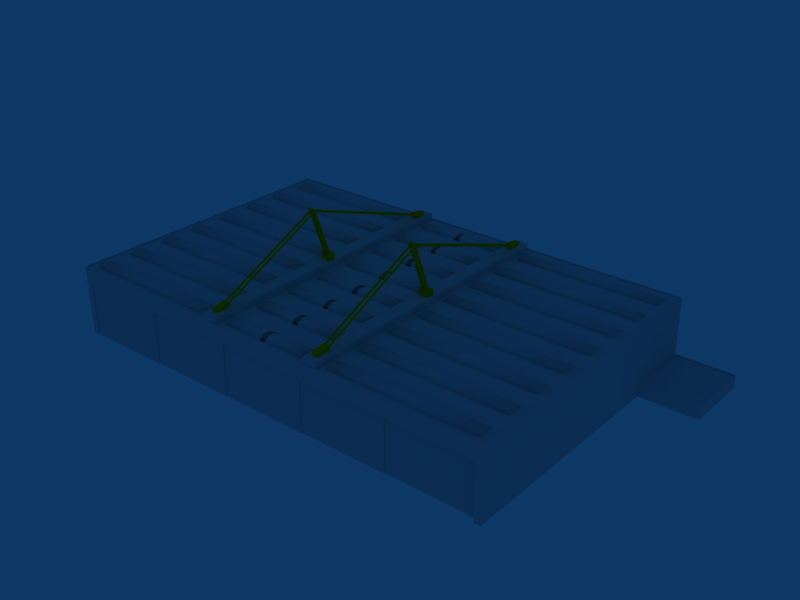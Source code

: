# Source: ebbr_building_ref_031.blend  (saved by Blender 2.79.0; exported with 4.5.12 LTS)
import bpy
from mathutils import Matrix  # noqa: F401  (used for matrix-valued properties, if any)

bpy.ops.wm.read_factory_settings(use_empty=True)
scene = bpy.context.scene
scene.name = 'Scene'

# ---- collections
col_collection_1 = bpy.data.collections.new('Collection 1'); scene.collection.children.link(col_collection_1)
col_collection_2 = bpy.data.collections.new('Collection 2'); scene.collection.children.link(col_collection_2)
col_collection_2.hide_render = True
col_collection_2.hide_viewport = True
col_collection_11 = bpy.data.collections.new('Collection 11'); scene.collection.children.link(col_collection_11)
col_collection_11.hide_render = True
col_collection_11.hide_viewport = True

# ---- materials (node trees are filled in below, after node groups)
mat_material = bpy.data.materials.new('Material')
mat_material.alpha_threshold = 0.0
mat_material.preview_render_type = 'FLAT'
mat_material.roughness = 0.5
mat_yellow = bpy.data.materials.new('Yellow')
mat_yellow.alpha_threshold = 0.0
mat_yellow.diffuse_color = (0.8, 0.7286, 0.0, 1.0)
mat_yellow.roughness = 0.5
mat_walls = bpy.data.materials.new('Walls')
mat_walls.alpha_threshold = 0.0
mat_walls.diffuse_color = (0.8, 0.3495, 0.3189, 1.0)
mat_walls.roughness = 0.5
mat_roof = bpy.data.materials.new('Roof')
mat_roof.alpha_threshold = 0.0
mat_roof.preview_render_type = 'FLAT'
mat_roof.diffuse_color = (0.2, 0.2, 0.2, 1.0)
mat_roof.roughness = 0.5

# ---- material node trees

# ---- world
world_world = bpy.data.worlds.new('World'); scene.world = world_world
world_world.color = (0.05656, 0.2208, 0.4)
world_world.use_sun_shadow = False
world_world.sun_shadow_jitter_overblur = 0.0
world_world.cycles.sampling_method = 'NONE'
world_world.cycles.sample_map_resolution = 256

# ---- meshes
me_cube = bpy.data.meshes.new('Cube')
me_cube.from_pydata([(-19.62, -44.21, 20.7), (-19.62, -44.21, 22.7), (-19.62, 44.21, 20.7), (-19.62, 44.21, 22.7), (-15.39, -44.21, 20.7), (-15.39, -44.21, 22.7), (-15.39, 44.21, 20.7), (-15.39, 44.21, 22.7)], [], [(0, 1, 3, 2), (2, 3, 7, 6), (6, 7, 5, 4), (4, 5, 1, 0), (2, 6, 4, 0), (7, 3, 1, 5)])
_uv = me_cube.uv_layers.new(name='UVMap')
_uv.uv.foreach_set('vector', [0.492, 0.492, 0.508, 0.492, 0.508, 0.508, 0.492, 0.508, 0.492, 0.492, 0.508, 0.492, 0.508, 0.508, 0.492, 0.508, 0.492, 0.492, 0.508, 0.492, 0.508, 0.508, 0.492, 0.508, 0.492, 0.492, 0.508, 0.492, 0.508, 0.508, 0.492, 0.508, 0.492, 0.492, 0.508, 0.492, 0.508, 0.508, 0.492, 0.508, 0.492, 0.492, 0.508, 0.492, 0.508, 0.508, 0.492, 0.508])
me_cube.materials.append(mat_material)
me_cube.use_remesh_preserve_volume = False
me_cube.use_remesh_preserve_attributes = False
me_cube.use_mirror_vertex_groups = False
me_cube.update()
me_cube_010 = bpy.data.meshes.new('Cube.010')
me_cube_010.from_pydata([(-18.4, -5.788, 38.73), (-16.6, -5.788, 38.73), (-18.4, -5.788, 38.33), (-16.6, -5.788, 38.33), (-18.4, -38.0, 23.5), (-16.6, -38.0, 23.5), (-18.4, -38.0, 23.9), (-16.6, -38.0, 23.9), (-18.0, -5.788, 38.73), (-17.0, -5.788, 38.73), (-18.0, -5.788, 38.33), (-17.0, -5.788, 38.33), (-18.0, -38.0, 23.5), (-17.0, -38.0, 23.5), (-18.0, -38.0, 23.9), (-17.0, -38.0, 23.9), (-16.5, 0.1109, 24.27), (-16.5, -0.4529, 24.07), (-17.1, -0.4529, 24.07), (-17.1, 0.1109, 24.27), (-16.5, -5.225, 38.93), (-16.5, -5.788, 38.73), (-17.1, -5.788, 38.73), (-17.1, -5.225, 38.93), (-17.9, 0.1109, 24.27), (-17.9, -0.4529, 24.07), (-18.5, -0.4529, 24.07), (-18.5, 0.1109, 24.27), (-17.9, -5.225, 38.93), (-17.9, -5.788, 38.73), (-18.5, -5.788, 38.73), (-18.5, -5.225, 38.93), (-17.9, -5.43, 39.5), (-18.5, -5.43, 39.5), (-18.5, -5.994, 39.29), (-17.9, -5.994, 39.29), (-16.5, -5.43, 39.5), (-17.1, -5.43, 39.5), (-17.1, -5.994, 39.29), (-16.5, -5.994, 39.29), (-18.0, 38.0, 23.5), (-17.0, 38.0, 23.5), (-18.0, -5.225, 38.53), (-17.0, -5.225, 38.53), (-18.4, -5.225, 38.53), (-16.6, -5.225, 38.53), (-18.4, 38.0, 23.5), (-16.6, 38.0, 23.5), (-18.0, 38.0, 23.9), (-17.0, 38.0, 23.9), (-18.0, -5.225, 38.93), (-17.0, -5.225, 38.93), (-18.4, -5.225, 38.93), (-16.6, -5.225, 38.93), (-18.4, 38.0, 23.9), (-16.6, 38.0, 23.9), (-16.5, 1.0, 22.7), (-16.5, -1.0, 22.7), (-18.5, -1.0, 22.7), (-18.5, 1.0, 22.7), (-16.5, 1.0, 24.2), (-16.5, -1.0, 24.2), (-18.5, -1.0, 24.2), (-18.5, 1.0, 24.2), (-19.1, 1.0, 22.7), (-19.1, 1.0, 24.2), (-19.1, -1.0, 22.7), (-19.1, -1.0, 24.2), (-15.9, 1.0, 22.7), (-15.9, 1.0, 24.2), (-15.9, -1.0, 22.7), (-15.9, -1.0, 24.2), (-15.9, 1.0, 24.7), (-15.9, -1.0, 24.7), (-19.1, 1.0, 24.7), (-19.1, -1.0, 24.7), (-16.5, -1.0, 24.7), (-16.5, 1.0, 24.7), (-18.5, -1.0, 24.7), (-18.5, 1.0, 24.7), (-16.51, -38.0, 22.7), (-16.51, 38.0, 22.7), (-16.81, -42.0, 22.7), (-16.81, 42.0, 22.7), (-18.21, -42.0, 22.7), (-18.21, 42.0, 22.7), (-18.51, -38.0, 22.7), (-18.51, 38.0, 22.7), (-16.51, -38.0, 24.2), (-16.51, 38.0, 24.2), (-16.81, -42.0, 23.7), (-16.81, 42.0, 23.7), (-18.21, -42.0, 23.7), (-18.21, 42.0, 23.7), (-18.51, -38.0, 24.2), (-18.51, 38.0, 24.2)], [], [(0, 2, 4, 6), (5, 3, 1, 7), (8, 14, 12, 10), (13, 15, 9, 11), (0, 8, 10, 2), (11, 9, 1, 3), (2, 10, 12, 4), (13, 11, 3, 5), (8, 0, 6, 14), (7, 1, 9, 15), (16, 20, 21, 17), (17, 21, 22, 18), (18, 22, 23, 19), (20, 16, 19, 23), (24, 28, 29, 25), (25, 29, 30, 26), (26, 30, 31, 27), (28, 24, 27, 31), (28, 31, 33, 32), (31, 30, 34, 33), (30, 29, 35, 34), (20, 23, 37, 36), (22, 21, 39, 38), (21, 20, 36, 39), (32, 33, 34, 35), (36, 37, 38, 39), (35, 38, 37, 32), (32, 37, 23, 28), (28, 23, 22, 29), (29, 22, 38, 35), (40, 42, 44, 46), (45, 43, 41, 47), (48, 54, 52, 50), (53, 55, 49, 51), (40, 48, 50, 42), (51, 49, 41, 43), (42, 50, 52, 44), (53, 51, 43, 45), (44, 52, 54, 46), (55, 53, 45, 47), (60, 63, 62, 61), (57, 61, 62, 58), (60, 56, 59, 63), (63, 59, 64, 65), (58, 62, 67, 66), (56, 60, 69, 68), (61, 57, 70, 71), (66, 67, 65, 64), (68, 69, 71, 70), (71, 69, 72, 73), (65, 67, 75, 74), (61, 71, 73, 76), (69, 60, 77, 72), (67, 62, 78, 75), (63, 65, 74, 79), (62, 63, 79, 78), (60, 61, 76, 77), (77, 76, 73, 72), (78, 79, 74, 75), (88, 94, 92, 90), (93, 95, 89, 91), (80, 88, 90, 82), (91, 89, 81, 83), (82, 90, 92, 84), (93, 91, 83, 85), (84, 92, 94, 86), (95, 93, 85, 87), (88, 80, 86, 94), (87, 81, 89, 95)])
_uv = me_cube_010.uv_layers.new(name='UVTex')
_uv.uv.foreach_set('vector', [0.1172, 0.02344, 0.1328, 0.02344, 0.1328, 0.03906, 0.1172, 0.03906, 0.1328, 0.03906, 0.1328, 0.02344, 0.1172, 0.02344, 0.1172, 0.03906, 0.1172, 0.02344, 0.1328, 0.02344, 0.1328, 0.03906, 0.1172, 0.03906, 0.1328, 0.03906, 0.1328, 0.02344, 0.1172, 0.02344, 0.1172, 0.03906, 0.1172, 0.02344, 0.1328, 0.02344, 0.1328, 0.03906, 0.1172, 0.03906, 0.1328, 0.03906, 0.1328, 0.02344, 0.1172, 0.02344, 0.1172, 0.03906, 0.1172, 0.02344, 0.1328, 0.02344, 0.1328, 0.03906, 0.1172, 0.03906, 0.1328, 0.03906, 0.1328, 0.02344, 0.1172, 0.02344, 0.1172, 0.03906, 0.1172, 0.02344, 0.1328, 0.02344, 0.1328, 0.03906, 0.1172, 0.03906, 0.1328, 0.03906, 0.1328, 0.02344, 0.1172, 0.02344, 0.1172, 0.03906, 0.1172, 0.02344, 0.1328, 0.02344, 0.1328, 0.03906, 0.1172, 0.03906, 0.1172, 0.02344, 0.1328, 0.02344, 0.1328, 0.03906, 0.1172, 0.03906, 0.1172, 0.02344, 0.1328, 0.02344, 0.1328, 0.03906, 0.1172, 0.03906, 0.1172, 0.02344, 0.1328, 0.02344, 0.1328, 0.03906, 0.1172, 0.03906, 0.1172, 0.02344, 0.1328, 0.02344, 0.1328, 0.03906, 0.1172, 0.03906, 0.1172, 0.02344, 0.1328, 0.02344, 0.1328, 0.03906, 0.1172, 0.03906, 0.1172, 0.02344, 0.1328, 0.02344, 0.1328, 0.03906, 0.1172, 0.03906, 0.1172, 0.02344, 0.1328, 0.02344, 0.1328, 0.03906, 0.1172, 0.03906, 0.1172, 0.02344, 0.1328, 0.02344, 0.1328, 0.03906, 0.1172, 0.03906, 0.1172, 0.02344, 0.1328, 0.02344, 0.1328, 0.03906, 0.1172, 0.03906, 0.1172, 0.02344, 0.1328, 0.02344, 0.1328, 0.03906, 0.1172, 0.03906, 0.1172, 0.02344, 0.1328, 0.02344, 0.1328, 0.03906, 0.1172, 0.03906, 0.1172, 0.02344, 0.1328, 0.02344, 0.1328, 0.03906, 0.1172, 0.03906, 0.1172, 0.02344, 0.1328, 0.02344, 0.1328, 0.03906, 0.1172, 0.03906, 0.1172, 0.02344, 0.1328, 0.02344, 0.1328, 0.03906, 0.1172, 0.03906, 0.1172, 0.02344, 0.1328, 0.02344, 0.1328, 0.03906, 0.1172, 0.03906, 0.1172, 0.02344, 0.1328, 0.02344, 0.1328, 0.03906, 0.1172, 0.03906, 0.1172, 0.02344, 0.1328, 0.02344, 0.1328, 0.03906, 0.1172, 0.03906, 0.1172, 0.02344, 0.1328, 0.02344, 0.1328, 0.03906, 0.1172, 0.03906, 0.1172, 0.02344, 0.1328, 0.02344, 0.1328, 0.03906, 0.1172, 0.03906, 0.1172, 0.02344, 0.1328, 0.02344, 0.1328, 0.03906, 0.1172, 0.03906, 0.1328, 0.03906, 0.1328, 0.02344, 0.1172, 0.02344, 0.1172, 0.03906, 0.1172, 0.02344, 0.1328, 0.02344, 0.1328, 0.03906, 0.1172, 0.03906, 0.1328, 0.03906, 0.1328, 0.02344, 0.1172, 0.02344, 0.1172, 0.03906, 0.1172, 0.02344, 0.1328, 0.02344, 0.1328, 0.03906, 0.1172, 0.03906, 0.1328, 0.03906, 0.1328, 0.02344, 0.1172, 0.02344, 0.1172, 0.03906, 0.1172, 0.02344, 0.1328, 0.02344, 0.1328, 0.03906, 0.1172, 0.03906, 0.1328, 0.03906, 0.1328, 0.02344, 0.1172, 0.02344, 0.1172, 0.03906, 0.1172, 0.02344, 0.1328, 0.02344, 0.1328, 0.03906, 0.1172, 0.03906, 0.1328, 0.03906, 0.1328, 0.02344, 0.1172, 0.02344, 0.1172, 0.03906, 0.1172, 0.02344, 0.1328, 0.02344, 0.1328, 0.03906, 0.1172, 0.03906, 0.1172, 0.02344, 0.1328, 0.02344, 0.1328, 0.03906, 0.1172, 0.03906, 0.1172, 0.02344, 0.1328, 0.02344, 0.1328, 0.03906, 0.1172, 0.03906, 0.1172, 0.02344, 0.1328, 0.02344, 0.1328, 0.03906, 0.1172, 0.03906, 0.1172, 0.02344, 0.1328, 0.02344, 0.1328, 0.03906, 0.1172, 0.03906, 0.1172, 0.02344, 0.1328, 0.02344, 0.1328, 0.03906, 0.1172, 0.03906, 0.1172, 0.02344, 0.1328, 0.02344, 0.1328, 0.03906, 0.1172, 0.03906, 0.1172, 0.02344, 0.1328, 0.02344, 0.1328, 0.03906, 0.1172, 0.03906, 0.1172, 0.02344, 0.1328, 0.02344, 0.1328, 0.03906, 0.1172, 0.03906, 0.1172, 0.02344, 0.1328, 0.02344, 0.1328, 0.03906, 0.1172, 0.03906, 0.1172, 0.02344, 0.1328, 0.02344, 0.1328, 0.03906, 0.1172, 0.03906, 0.1172, 0.02344, 0.1328, 0.02344, 0.1328, 0.03906, 0.1172, 0.03906, 0.1172, 0.02344, 0.1328, 0.02344, 0.1328, 0.03906, 0.1172, 0.03906, 0.1172, 0.02344, 0.1328, 0.02344, 0.1328, 0.03906, 0.1172, 0.03906, 0.1172, 0.02344, 0.1328, 0.02344, 0.1328, 0.03906, 0.1172, 0.03906, 0.1172, 0.02344, 0.1328, 0.02344, 0.1328, 0.03906, 0.1172, 0.03906, 0.1172, 0.02344, 0.1328, 0.02344, 0.1328, 0.03906, 0.1172, 0.03906, 0.1172, 0.02344, 0.1328, 0.02344, 0.1328, 0.03906, 0.1172, 0.03906, 0.1172, 0.02344, 0.1328, 0.02344, 0.1328, 0.03906, 0.1172, 0.03906, 0.1172, 0.02344, 0.1328, 0.02344, 0.1328, 0.03906, 0.1172, 0.03906, 0.1328, 0.03906, 0.1328, 0.02344, 0.1172, 0.02344, 0.1172, 0.03906, 0.1172, 0.02344, 0.1328, 0.02344, 0.1328, 0.03906, 0.1172, 0.03906, 0.1328, 0.03906, 0.1328, 0.02344, 0.1172, 0.02344, 0.1172, 0.03906, 0.1172, 0.02344, 0.1328, 0.02344, 0.1328, 0.03906, 0.1172, 0.03906, 0.1328, 0.03906, 0.1328, 0.02344, 0.1172, 0.02344, 0.1172, 0.03906, 0.1172, 0.02344, 0.1328, 0.02344, 0.1328, 0.03906, 0.1172, 0.03906, 0.1328, 0.03906, 0.1328, 0.02344, 0.1172, 0.02344, 0.1172, 0.03906, 0.1172, 0.02344, 0.1328, 0.02344, 0.1328, 0.03906, 0.1172, 0.03906, 0.1328, 0.03906, 0.1328, 0.02344, 0.1172, 0.02344, 0.1172, 0.03906])
me_cube_010.materials.append(mat_yellow)
me_cube_010.use_remesh_preserve_volume = False
me_cube_010.use_remesh_preserve_attributes = False
me_cube_010.use_mirror_vertex_groups = False
me_cube_010.update()
me_cube_001 = bpy.data.meshes.new('Cube.001')
me_cube_001.from_pydata([(-13.48, -42.25, 20.7), (-13.48, -31.0, 20.7), (-13.48, -19.76, 20.7), (-13.48, -8.51, 20.7), (-13.48, 2.737, 20.7), (-13.48, 13.98, 20.7), (-13.48, 25.23, 20.7), (-13.48, 36.48, 20.7), (-13.48, -37.75, 20.7), (-13.48, -26.5, 20.7), (-13.48, -15.26, 20.7), (-13.48, -4.011, 20.7), (-13.48, 7.235, 20.7), (-13.48, 18.48, 20.7), (-13.48, 29.73, 20.7), (-13.48, 40.97, 20.7), (-13.48, -42.25, 21.1), (-13.48, -31.0, 21.1), (-13.48, -19.76, 21.1), (-13.48, -8.51, 21.1), (-13.48, 2.737, 21.1), (-13.48, 13.98, 21.1), (-13.48, 25.23, 21.1), (-13.48, 36.48, 21.1), (-13.48, -37.75, 21.1), (-13.48, -26.5, 21.1), (-13.48, -15.26, 21.1), (-13.48, -4.011, 21.1), (-13.48, 7.235, 21.1), (-13.48, 18.48, 21.1), (-13.48, 29.73, 21.1), (-13.48, 40.97, 21.1), (-13.48, -41.12, 20.7), (-13.48, -29.88, 20.7), (-13.48, -18.63, 20.7), (-13.48, -7.385, 20.7), (-13.48, 3.861, 20.7), (-13.48, 15.11, 20.7), (-13.48, 26.35, 20.7), (-13.48, 37.6, 20.7), (-13.48, -40.0, 20.7), (-13.48, -28.75, 20.7), (-13.48, -17.51, 20.7), (-13.48, -6.261, 20.7), (-13.48, 4.986, 20.7), (-13.48, 16.23, 20.7), (-13.48, 27.48, 20.7), (-13.48, 38.73, 20.7), (-13.48, -38.88, 20.7), (-13.48, -27.63, 20.7), (-13.48, -16.38, 20.7), (-13.48, -5.136, 20.7), (-13.48, 6.111, 20.7), (-13.48, 17.36, 20.7), (-13.48, 28.6, 20.7), (-13.48, 39.85, 20.7), (-13.48, -41.12, 21.7), (-13.48, -29.88, 21.7), (-13.48, -18.63, 21.7), (-13.48, -7.385, 21.7), (-13.48, 3.861, 21.7), (-13.48, 15.11, 21.7), (-13.48, 26.35, 21.7), (-13.48, 37.6, 21.7), (-13.48, -40.0, 21.9), (-13.48, -28.75, 21.9), (-13.48, -17.51, 21.9), (-13.48, -6.261, 21.9), (-13.48, 4.986, 21.9), (-13.48, 16.23, 21.9), (-13.48, 27.48, 21.9), (-13.48, 38.73, 21.9), (-13.48, -38.88, 21.7), (-13.48, -27.63, 21.7), (-13.48, -16.38, 21.7), (-13.48, -5.136, 21.7), (-13.48, 6.111, 21.7), (-13.48, 17.36, 21.7), (-13.48, 28.6, 21.7), (-13.48, 39.85, 21.7), (-21.5, -37.75, 20.7), (-21.5, -26.5, 20.7), (-21.5, -15.26, 20.7), (-21.5, -4.011, 20.7), (-21.5, 7.235, 20.7), (-21.5, 18.48, 20.7), (-21.5, 29.73, 20.7), (-21.5, 40.97, 20.7), (-21.5, -42.25, 20.7), (-21.5, -31.0, 20.7), (-21.5, -19.76, 20.7), (-21.5, -8.51, 20.7), (-21.5, 2.737, 20.7), (-21.5, 13.98, 20.7), (-21.5, 25.23, 20.7), (-21.5, 36.48, 20.7), (-65.5, -42.25, 20.7), (-65.5, -31.0, 20.7), (-65.5, -19.76, 20.7), (-65.5, -8.51, 20.7), (-65.5, 2.737, 20.7), (-65.5, 13.98, 20.7), (-65.5, 25.23, 20.7), (-65.5, 36.48, 20.7), (-65.5, -37.75, 20.7), (-65.5, -26.5, 20.7), (-65.5, -15.26, 20.7), (-65.5, -4.011, 20.7), (-65.5, 7.235, 20.7), (-65.5, 18.48, 20.7), (-65.5, 29.73, 20.7), (-65.5, 40.97, 20.7), (-21.5, -37.75, 21.1), (-21.5, -26.5, 21.1), (-21.5, -15.26, 21.1), (-21.5, -4.011, 21.1), (-21.5, 7.235, 21.1), (-21.5, 18.48, 21.1), (-21.5, 29.73, 21.1), (-21.5, 40.97, 21.1), (-21.5, -42.25, 21.1), (-21.5, -31.0, 21.1), (-21.5, -19.76, 21.1), (-21.5, -8.51, 21.1), (-21.5, 2.737, 21.1), (-21.5, 13.98, 21.1), (-21.5, 25.23, 21.1), (-21.5, 36.48, 21.1), (-65.5, -42.25, 21.1), (-65.5, -31.0, 21.1), (-65.5, -19.76, 21.1), (-65.5, -8.51, 21.1), (-65.5, 2.737, 21.1), (-65.5, 13.98, 21.1), (-65.5, 25.23, 21.1), (-65.5, 36.48, 21.1), (-65.5, -37.75, 21.1), (-65.5, -26.5, 21.1), (-65.5, -15.26, 21.1), (-65.5, -4.011, 21.1), (-65.5, 7.235, 21.1), (-65.5, 18.48, 21.1), (-65.5, 29.73, 21.1), (-65.5, 40.97, 21.1), (-21.5, -38.88, 20.7), (-21.5, -27.63, 20.7), (-21.5, -16.38, 20.7), (-21.5, -5.136, 20.7), (-21.5, 6.111, 20.7), (-21.5, 17.36, 20.7), (-21.5, 28.6, 20.7), (-21.5, 39.85, 20.7), (-21.5, -40.0, 20.7), (-21.5, -28.75, 20.7), (-21.5, -17.51, 20.7), (-21.5, -6.261, 20.7), (-21.5, 4.986, 20.7), (-21.5, 16.23, 20.7), (-21.5, 27.48, 20.7), (-21.5, 38.73, 20.7), (-21.5, -41.12, 20.7), (-21.5, -29.88, 20.7), (-21.5, -18.63, 20.7), (-21.5, -7.385, 20.7), (-21.5, 3.861, 20.7), (-21.5, 15.11, 20.7), (-21.5, 26.35, 20.7), (-21.5, 37.6, 20.7), (-65.5, -41.12, 20.7), (-65.5, -29.88, 20.7), (-65.5, -18.63, 20.7), (-65.5, -7.385, 20.7), (-65.5, 3.861, 20.7), (-65.5, 15.11, 20.7), (-65.5, 26.35, 20.7), (-65.5, 37.6, 20.7), (-65.5, -40.0, 20.7), (-65.5, -28.75, 20.7), (-65.5, -17.51, 20.7), (-65.5, -6.261, 20.7), (-65.5, 4.986, 20.7), (-65.5, 16.23, 20.7), (-65.5, 27.48, 20.7), (-65.5, 38.73, 20.7), (-65.5, -38.88, 20.7), (-65.5, -27.63, 20.7), (-65.5, -16.38, 20.7), (-65.5, -5.136, 20.7), (-65.5, 6.111, 20.7), (-65.5, 17.36, 20.7), (-65.5, 28.6, 20.7), (-65.5, 39.85, 20.7), (-21.5, -38.88, 21.7), (-21.5, -27.63, 21.7), (-21.5, -16.38, 21.7), (-21.5, -5.136, 21.7), (-21.5, 6.111, 21.7), (-21.5, 17.36, 21.7), (-21.5, 28.6, 21.7), (-21.5, 39.85, 21.7), (-21.5, -40.0, 21.9), (-21.5, -28.75, 21.9), (-21.5, -17.51, 21.9), (-21.5, -6.261, 21.9), (-21.5, 4.986, 21.9), (-21.5, 16.23, 21.9), (-21.5, 27.48, 21.9), (-21.5, 38.73, 21.9), (-21.5, -41.12, 21.7), (-21.5, -29.88, 21.7), (-21.5, -18.63, 21.7), (-21.5, -7.385, 21.7), (-21.5, 3.861, 21.7), (-21.5, 15.11, 21.7), (-21.5, 26.35, 21.7), (-21.5, 37.6, 21.7), (-65.5, -41.12, 21.7), (-65.5, -29.88, 21.7), (-65.5, -18.63, 21.7), (-65.5, -7.385, 21.7), (-65.5, 3.861, 21.7), (-65.5, 15.11, 21.7), (-65.5, 26.35, 21.7), (-65.5, 37.6, 21.7), (-65.5, -40.0, 21.9), (-65.5, -28.75, 21.9), (-65.5, -17.51, 21.9), (-65.5, -6.261, 21.9), (-65.5, 4.986, 21.9), (-65.5, 16.23, 21.9), (-65.5, 27.48, 21.9), (-65.5, 38.73, 21.9), (-65.5, -38.88, 21.7), (-65.5, -27.63, 21.7), (-65.5, -16.38, 21.7), (-65.5, -5.136, 21.7), (-65.5, 6.111, 21.7), (-65.5, 17.36, 21.7), (-65.5, 28.6, 21.7), (-65.5, 39.85, 21.7), (0.774, -42.25, 20.7), (0.774, -37.75, 20.7), (0.774, -42.25, 21.1), (0.774, -37.75, 21.1), (0.774, -38.88, 21.7), (0.774, -40.0, 21.9), (0.774, -41.12, 21.7), (0.774, -31.0, 20.7), (0.774, -26.5, 20.7), (0.774, -31.0, 21.1), (0.774, -26.5, 21.1), (0.774, -27.63, 21.7), (0.774, -28.75, 21.9), (0.774, -29.88, 21.7), (0.774, -19.76, 20.7), (0.774, -15.26, 20.7), (0.774, -19.76, 21.1), (0.774, -15.26, 21.1), (0.774, -16.38, 21.7), (0.774, -17.51, 21.9), (0.774, -18.63, 21.7), (0.774, -8.51, 20.7), (0.774, -4.011, 20.7), (0.774, -8.51, 21.1), (0.774, -4.011, 21.1), (0.774, -5.136, 21.7), (0.774, -6.261, 21.9), (0.774, -7.385, 21.7), (0.774, 2.737, 20.7), (0.774, 7.235, 20.7), (0.774, 2.737, 21.1), (0.774, 7.235, 21.1), (0.774, 6.111, 21.7), (0.774, 4.986, 21.9), (0.774, 3.861, 21.7), (0.774, 13.98, 20.7), (0.774, 18.48, 20.7), (0.774, 13.98, 21.1), (0.774, 18.48, 21.1), (0.774, 17.36, 21.7), (0.774, 16.23, 21.9), (0.774, 15.11, 21.7), (0.774, 25.23, 20.7), (0.774, 29.73, 20.7), (0.774, 25.23, 21.1), (0.774, 29.73, 21.1), (0.774, 28.6, 21.7), (0.774, 27.48, 21.9), (0.774, 26.35, 21.7), (0.774, 36.48, 20.7), (0.774, 40.97, 20.7), (0.774, 36.48, 21.1), (0.774, 40.97, 21.1), (0.774, 39.85, 21.7), (0.774, 38.73, 21.9), (0.774, 37.6, 21.7)], [], [(240, 242, 16, 0), (247, 249, 17, 1), (254, 256, 18, 2), (261, 263, 19, 3), (268, 270, 20, 4), (275, 277, 21, 5), (282, 284, 22, 6), (289, 291, 23, 7), (243, 241, 8, 24), (250, 248, 9, 25), (257, 255, 10, 26), (264, 262, 11, 27), (271, 269, 12, 28), (278, 276, 13, 29), (285, 283, 14, 30), (292, 290, 15, 31), (16, 56, 32, 0), (17, 57, 33, 1), (18, 58, 34, 2), (19, 59, 35, 3), (20, 60, 36, 4), (21, 61, 37, 5), (22, 62, 38, 6), (23, 63, 39, 7), (56, 64, 40, 32), (57, 65, 41, 33), (58, 66, 42, 34), (59, 67, 43, 35), (60, 68, 44, 36), (61, 69, 45, 37), (62, 70, 46, 38), (63, 71, 47, 39), (64, 72, 48, 40), (65, 73, 49, 41), (66, 74, 50, 42), (67, 75, 51, 43), (68, 76, 52, 44), (69, 77, 53, 45), (70, 78, 54, 46), (71, 79, 55, 47), (72, 24, 8, 48), (73, 25, 9, 49), (74, 26, 10, 50), (75, 27, 11, 51), (76, 28, 12, 52), (77, 29, 13, 53), (78, 30, 14, 54), (79, 31, 15, 55), (88, 120, 128, 96), (89, 121, 129, 97), (90, 122, 130, 98), (91, 123, 131, 99), (92, 124, 132, 100), (93, 125, 133, 101), (94, 126, 134, 102), (95, 127, 135, 103), (112, 80, 104, 136), (113, 81, 105, 137), (114, 82, 106, 138), (115, 83, 107, 139), (116, 84, 108, 140), (117, 85, 109, 141), (118, 86, 110, 142), (119, 87, 111, 143), (136, 232, 192, 112), (137, 233, 193, 113), (138, 234, 194, 114), (139, 235, 195, 115), (140, 236, 196, 116), (141, 237, 197, 117), (142, 238, 198, 118), (143, 239, 199, 119), (232, 224, 200, 192), (233, 225, 201, 193), (234, 226, 202, 194), (235, 227, 203, 195), (236, 228, 204, 196), (237, 229, 205, 197), (238, 230, 206, 198), (239, 231, 207, 199), (224, 216, 208, 200), (225, 217, 209, 201), (226, 218, 210, 202), (227, 219, 211, 203), (228, 220, 212, 204), (229, 221, 213, 205), (230, 222, 214, 206), (231, 223, 215, 207), (216, 128, 120, 208), (217, 129, 121, 209), (218, 130, 122, 210), (219, 131, 123, 211), (220, 132, 124, 212), (221, 133, 125, 213), (222, 134, 126, 214), (223, 135, 127, 215), (144, 80, 112, 192), (145, 81, 113, 193), (146, 82, 114, 194), (147, 83, 115, 195), (148, 84, 116, 196), (149, 85, 117, 197), (150, 86, 118, 198), (151, 87, 119, 199), (192, 200, 152, 144), (193, 201, 153, 145), (194, 202, 154, 146), (195, 203, 155, 147), (196, 204, 156, 148), (197, 205, 157, 149), (198, 206, 158, 150), (199, 207, 159, 151), (200, 208, 160, 152), (201, 209, 161, 153), (202, 210, 162, 154), (203, 211, 163, 155), (204, 212, 164, 156), (205, 213, 165, 157), (206, 214, 166, 158), (207, 215, 167, 159), (208, 120, 88, 160), (209, 121, 89, 161), (210, 122, 90, 162), (211, 123, 91, 163), (212, 124, 92, 164), (213, 125, 93, 165), (214, 126, 94, 166), (215, 127, 95, 167), (128, 216, 168, 96), (129, 217, 169, 97), (130, 218, 170, 98), (131, 219, 171, 99), (132, 220, 172, 100), (133, 221, 173, 101), (134, 222, 174, 102), (135, 223, 175, 103), (216, 224, 176, 168), (217, 225, 177, 169), (218, 226, 178, 170), (219, 227, 179, 171), (220, 228, 180, 172), (221, 229, 181, 173), (222, 230, 182, 174), (223, 231, 183, 175), (224, 232, 184, 176), (225, 233, 185, 177), (226, 234, 186, 178), (227, 235, 187, 179), (228, 236, 188, 180), (229, 237, 189, 181), (230, 238, 190, 182), (231, 239, 191, 183), (232, 136, 104, 184), (233, 137, 105, 185), (234, 138, 106, 186), (235, 139, 107, 187), (236, 140, 108, 188), (237, 141, 109, 189), (238, 142, 110, 190), (239, 143, 111, 191), (56, 16, 242, 246), (64, 56, 246, 245), (72, 64, 245, 244), (24, 72, 244, 243), (57, 17, 249, 253), (65, 57, 253, 252), (73, 65, 252, 251), (25, 73, 251, 250), (58, 18, 256, 260), (66, 58, 260, 259), (74, 66, 259, 258), (26, 74, 258, 257), (59, 19, 263, 267), (67, 59, 267, 266), (75, 67, 266, 265), (27, 75, 265, 264), (60, 20, 270, 274), (68, 60, 274, 273), (76, 68, 273, 272), (28, 76, 272, 271), (61, 21, 277, 281), (69, 61, 281, 280), (77, 69, 280, 279), (29, 77, 279, 278), (62, 22, 284, 288), (70, 62, 288, 287), (78, 70, 287, 286), (30, 78, 286, 285), (63, 23, 291, 295), (71, 63, 295, 294), (79, 71, 294, 293), (31, 79, 293, 292)])
me_cube_001.polygons.foreach_set('use_smooth', [True] * 192)
_uv = me_cube_001.uv_layers.new(name='UVTex')
_uv.uv.foreach_set('vector', [0.4062, 0.5625, 0.5938, 0.5625, 0.5938, 0.6562, 0.4062, 0.6562, 0.4062, 0.5625, 0.5938, 0.5625, 0.5938, 0.6562, 0.4062, 0.6562, 0.4062, 0.5625, 0.5938, 0.5625, 0.5938, 0.6562, 0.4062, 0.6562, 0.4062, 0.5625, 0.5938, 0.5625, 0.5938, 0.6562, 0.4062, 0.6562, 0.4062, 0.5625, 0.5938, 0.5625, 0.5938, 0.6562, 0.4062, 0.6562, 0.4062, 0.5625, 0.5938, 0.5625, 0.5938, 0.6562, 0.4062, 0.6562, 0.4062, 0.5625, 0.5938, 0.5625, 0.5938, 0.6562, 0.4062, 0.6562, 0.4062, 0.5625, 0.5938, 0.5625, 0.5938, 0.6562, 0.4062, 0.6562, 0.4062, 0.5625, 0.5938, 0.5625, 0.5938, 0.6562, 0.4062, 0.6562, 0.4062, 0.5625, 0.5938, 0.5625, 0.5938, 0.6562, 0.4062, 0.6562, 0.4062, 0.5625, 0.5938, 0.5625, 0.5938, 0.6562, 0.4062, 0.6562, 0.4062, 0.5625, 0.5938, 0.5625, 0.5938, 0.6562, 0.4062, 0.6562, 0.4062, 0.5625, 0.5938, 0.5625, 0.5938, 0.6562, 0.4062, 0.6562, 0.4062, 0.5625, 0.5938, 0.5625, 0.5938, 0.6562, 0.4062, 0.6562, 0.4062, 0.5625, 0.5938, 0.5625, 0.5938, 0.6562, 0.4062, 0.6562, 0.4062, 0.5625, 0.5938, 0.5625, 0.5938, 0.6562, 0.4062, 0.6562, 0.4062, 0.4688, 0.5938, 0.4688, 0.5938, 0.6562, 0.4062, 0.6562, 0.4062, 0.4688, 0.5938, 0.4688, 0.5938, 0.6562, 0.4062, 0.6562, 0.4062, 0.4688, 0.5938, 0.4688, 0.5938, 0.6562, 0.4062, 0.6562, 0.4062, 0.4688, 0.5938, 0.4688, 0.5938, 0.6562, 0.4062, 0.6562, 0.4062, 0.4688, 0.5938, 0.4688, 0.5938, 0.6562, 0.4062, 0.6562, 0.4062, 0.4688, 0.5938, 0.4688, 0.5938, 0.6562, 0.4062, 0.6562, 0.4062, 0.4688, 0.5938, 0.4688, 0.5938, 0.6562, 0.4062, 0.6562, 0.4062, 0.4688, 0.5938, 0.4688, 0.5938, 0.6562, 0.4062, 0.6562, 0.4062, 0.4688, 0.5938, 0.4688, 0.5938, 0.6562, 0.4062, 0.6562, 0.4062, 0.4688, 0.5938, 0.4688, 0.5938, 0.6562, 0.4062, 0.6562, 0.4062, 0.4688, 0.5938, 0.4688, 0.5938, 0.6562, 0.4062, 0.6562, 0.4062, 0.4688, 0.5938, 0.4688, 0.5938, 0.6562, 0.4062, 0.6562, 0.4062, 0.4688, 0.5938, 0.4688, 0.5938, 0.6562, 0.4062, 0.6562, 0.4062, 0.4688, 0.5938, 0.4688, 0.5938, 0.6562, 0.4062, 0.6562, 0.4062, 0.4688, 0.5938, 0.4688, 0.5938, 0.6562, 0.4062, 0.6562, 0.4062, 0.4688, 0.5938, 0.4688, 0.5938, 0.6562, 0.4062, 0.6562, 0.4062, 0.4688, 0.5938, 0.4688, 0.5938, 0.6562, 0.4062, 0.6562, 0.4062, 0.4688, 0.5938, 0.4688, 0.5938, 0.6562, 0.4062, 0.6562, 0.4062, 0.4688, 0.5938, 0.4688, 0.5938, 0.6562, 0.4062, 0.6562, 0.4062, 0.4688, 0.5938, 0.4688, 0.5938, 0.6562, 0.4062, 0.6562, 0.4062, 0.4688, 0.5938, 0.4688, 0.5938, 0.6562, 0.4062, 0.6562, 0.4062, 0.4688, 0.5938, 0.4688, 0.5938, 0.6562, 0.4062, 0.6562, 0.4062, 0.4688, 0.5938, 0.4688, 0.5938, 0.6562, 0.4062, 0.6562, 0.4062, 0.4688, 0.5938, 0.4688, 0.5938, 0.6562, 0.4062, 0.6562, 0.4062, 0.4688, 0.5938, 0.4688, 0.5938, 0.6562, 0.4062, 0.6562, 0.4062, 0.4688, 0.5938, 0.4688, 0.5938, 0.6562, 0.4062, 0.6562, 0.4062, 0.4688, 0.5938, 0.4688, 0.5938, 0.6562, 0.4062, 0.6562, 0.4062, 0.4688, 0.5938, 0.4688, 0.5938, 0.6562, 0.4062, 0.6562, 0.4062, 0.4688, 0.5938, 0.4688, 0.5938, 0.6562, 0.4062, 0.6562, 0.4062, 0.4688, 0.5938, 0.4688, 0.5938, 0.6562, 0.4062, 0.6562, 0.4062, 0.4688, 0.5938, 0.4688, 0.5938, 0.6562, 0.4062, 0.6562, 0.4062, 0.4688, 0.5938, 0.4688, 0.5938, 0.6562, 0.4062, 0.6562, 0.4062, 0.4688, 0.5938, 0.4688, 0.5938, 0.6562, 0.4062, 0.6562, 0.4062, 0.4688, 0.5938, 0.4688, 0.5938, 0.6562, 0.4062, 0.6562, 0.4062, 0.4688, 0.5938, 0.4688, 0.5938, 0.6562, 0.4062, 0.6562, 0.4062, 0.4688, 0.5938, 0.4688, 0.5938, 0.6562, 0.4062, 0.6562, 0.4062, 0.4688, 0.5938, 0.4688, 0.5938, 0.6562, 0.4062, 0.6562, 0.4062, 0.4688, 0.5938, 0.4688, 0.5938, 0.6562, 0.4062, 0.6562, 0.4062, 0.4688, 0.5938, 0.4688, 0.5938, 0.6562, 0.4062, 0.6562, 0.4062, 0.4688, 0.5938, 0.4688, 0.5938, 0.6562, 0.4062, 0.6562, 0.4062, 0.4688, 0.5938, 0.4688, 0.5938, 0.6562, 0.4062, 0.6562, 0.4062, 0.4688, 0.5938, 0.4688, 0.5938, 0.6562, 0.4062, 0.6562, 0.4062, 0.4688, 0.5938, 0.4688, 0.5938, 0.6562, 0.4062, 0.6562, 0.4062, 0.4688, 0.5938, 0.4688, 0.5938, 0.6562, 0.4062, 0.6562, 0.4062, 0.4688, 0.5938, 0.4688, 0.5938, 0.6562, 0.4062, 0.6562, 0.4062, 0.4688, 0.5938, 0.4688, 0.5938, 0.6562, 0.4062, 0.6562, 0.4062, 0.4688, 0.5938, 0.4688, 0.5938, 0.6562, 0.4062, 0.6562, 0.4062, 0.4688, 0.5938, 0.4688, 0.5938, 0.6562, 0.4062, 0.6562, 0.4062, 0.4688, 0.5938, 0.4688, 0.5938, 0.6562, 0.4062, 0.6562, 0.4062, 0.4688, 0.5938, 0.4688, 0.5938, 0.6562, 0.4062, 0.6562, 0.4062, 0.4688, 0.5938, 0.4688, 0.5938, 0.6562, 0.4062, 0.6562, 0.4062, 0.4688, 0.5938, 0.4688, 0.5938, 0.6562, 0.4062, 0.6562, 0.4062, 0.4688, 0.5938, 0.4688, 0.5938, 0.6562, 0.4062, 0.6562, 0.4062, 0.4688, 0.5938, 0.4688, 0.5938, 0.6562, 0.4062, 0.6562, 0.4062, 0.4688, 0.5938, 0.4688, 0.5938, 0.6562, 0.4062, 0.6562, 0.4062, 0.4688, 0.5938, 0.4688, 0.5938, 0.6562, 0.4062, 0.6562, 0.4062, 0.4688, 0.5938, 0.4688, 0.5938, 0.6562, 0.4062, 0.6562, 0.4062, 0.4688, 0.5938, 0.4688, 0.5938, 0.6562, 0.4062, 0.6562, 0.4062, 0.4688, 0.5938, 0.4688, 0.5938, 0.6562, 0.4062, 0.6562, 0.4062, 0.4688, 0.5938, 0.4688, 0.5938, 0.6562, 0.4062, 0.6562, 0.4062, 0.4688, 0.5938, 0.4688, 0.5938, 0.6562, 0.4062, 0.6562, 0.4062, 0.4688, 0.5938, 0.4688, 0.5938, 0.6562, 0.4062, 0.6562, 0.4062, 0.4688, 0.5938, 0.4688, 0.5938, 0.6562, 0.4062, 0.6562, 0.4062, 0.4688, 0.5938, 0.4688, 0.5938, 0.6562, 0.4062, 0.6562, 0.4062, 0.4688, 0.5938, 0.4688, 0.5938, 0.6562, 0.4062, 0.6562, 0.4062, 0.4688, 0.5938, 0.4688, 0.5938, 0.6562, 0.4062, 0.6562, 0.4062, 0.4688, 0.5938, 0.4688, 0.5938, 0.6562, 0.4062, 0.6562, 0.4062, 0.4688, 0.5938, 0.4688, 0.5938, 0.6562, 0.4062, 0.6562, 0.4062, 0.4688, 0.5938, 0.4688, 0.5938, 0.6562, 0.4062, 0.6562, 0.4062, 0.4688, 0.5938, 0.4688, 0.5938, 0.6562, 0.4062, 0.6562, 0.4062, 0.4688, 0.5938, 0.4688, 0.5938, 0.6562, 0.4062, 0.6562, 0.4062, 0.4688, 0.5938, 0.4688, 0.5938, 0.6562, 0.4062, 0.6562, 0.4062, 0.4688, 0.5938, 0.4688, 0.5938, 0.6562, 0.4062, 0.6562, 0.4062, 0.4688, 0.5938, 0.4688, 0.5938, 0.6562, 0.4062, 0.6562, 0.4062, 0.4688, 0.5938, 0.4688, 0.5938, 0.6562, 0.4062, 0.6562, 0.4062, 0.4688, 0.5938, 0.4688, 0.5938, 0.6562, 0.4062, 0.6562, 0.4062, 0.4688, 0.5938, 0.4688, 0.5938, 0.6562, 0.4062, 0.6562, 0.4062, 0.4688, 0.5938, 0.4688, 0.5938, 0.6562, 0.4062, 0.6562, 0.4062, 0.4688, 0.5938, 0.4688, 0.5938, 0.6562, 0.4062, 0.6562, 0.4062, 0.4688, 0.5938, 0.4688, 0.5938, 0.6562, 0.4062, 0.6562, 0.4062, 0.4688, 0.5938, 0.4688, 0.5938, 0.6562, 0.4062, 0.6562, 0.4062, 0.4688, 0.5938, 0.4688, 0.5938, 0.6562, 0.4062, 0.6562, 0.4062, 0.4688, 0.5938, 0.4688, 0.5938, 0.6562, 0.4062, 0.6562, 0.4062, 0.4688, 0.5938, 0.4688, 0.5938, 0.6562, 0.4062, 0.6562, 0.4062, 0.4688, 0.5938, 0.4688, 0.5938, 0.6562, 0.4062, 0.6562, 0.4062, 0.4688, 0.5938, 0.4688, 0.5938, 0.6562, 0.4062, 0.6562, 0.4062, 0.4688, 0.5938, 0.4688, 0.5938, 0.6562, 0.4062, 0.6562, 0.4062, 0.4688, 0.5938, 0.4688, 0.5938, 0.6562, 0.4062, 0.6562, 0.4062, 0.4688, 0.5938, 0.4688, 0.5938, 0.6562, 0.4062, 0.6562, 0.4062, 0.4688, 0.5938, 0.4688, 0.5938, 0.6562, 0.4062, 0.6562, 0.4062, 0.4688, 0.5938, 0.4688, 0.5938, 0.6562, 0.4062, 0.6562, 0.4062, 0.4688, 0.5938, 0.4688, 0.5938, 0.6562, 0.4062, 0.6562, 0.4062, 0.4688, 0.5938, 0.4688, 0.5938, 0.6562, 0.4062, 0.6562, 0.4062, 0.4688, 0.5938, 0.4688, 0.5938, 0.6562, 0.4062, 0.6562, 0.4062, 0.4688, 0.5938, 0.4688, 0.5938, 0.6562, 0.4062, 0.6562, 0.4062, 0.4688, 0.5938, 0.4688, 0.5938, 0.6562, 0.4062, 0.6562, 0.4062, 0.4688, 0.5938, 0.4688, 0.5938, 0.6562, 0.4062, 0.6562, 0.4062, 0.4688, 0.5938, 0.4688, 0.5938, 0.6562, 0.4062, 0.6562, 0.4062, 0.4688, 0.5938, 0.4688, 0.5938, 0.6562, 0.4062, 0.6562, 0.4062, 0.4688, 0.5938, 0.4688, 0.5938, 0.6562, 0.4062, 0.6562, 0.4062, 0.4688, 0.5938, 0.4688, 0.5938, 0.6562, 0.4062, 0.6562, 0.4062, 0.4688, 0.5938, 0.4688, 0.5938, 0.6562, 0.4062, 0.6562, 0.4062, 0.4688, 0.5938, 0.4688, 0.5938, 0.6562, 0.4062, 0.6562, 0.4062, 0.4688, 0.5938, 0.4688, 0.5938, 0.6562, 0.4062, 0.6562, 0.4062, 0.4688, 0.5938, 0.4688, 0.5938, 0.6562, 0.4062, 0.6562, 0.4062, 0.4688, 0.5938, 0.4688, 0.5938, 0.6562, 0.4062, 0.6562, 0.4062, 0.4688, 0.5938, 0.4688, 0.5938, 0.6562, 0.4062, 0.6562, 0.4062, 0.4688, 0.5938, 0.4688, 0.5938, 0.6562, 0.4062, 0.6562, 0.4062, 0.4688, 0.5938, 0.4688, 0.5938, 0.6562, 0.4062, 0.6562, 0.4062, 0.4688, 0.5938, 0.4688, 0.5938, 0.6562, 0.4062, 0.6562, 0.4062, 0.4688, 0.5938, 0.4688, 0.5938, 0.6562, 0.4062, 0.6562, 0.4062, 0.4688, 0.5938, 0.4688, 0.5938, 0.6562, 0.4062, 0.6562, 0.4062, 0.4688, 0.5938, 0.4688, 0.5938, 0.6562, 0.4062, 0.6562, 0.4062, 0.4688, 0.5938, 0.4688, 0.5938, 0.6562, 0.4062, 0.6562, 0.4062, 0.4688, 0.5938, 0.4688, 0.5938, 0.6562, 0.4062, 0.6562, 0.4062, 0.4688, 0.5938, 0.4688, 0.5938, 0.6562, 0.4062, 0.6562, 0.4062, 0.4688, 0.5938, 0.4688, 0.5938, 0.6562, 0.4062, 0.6562, 0.4062, 0.4688, 0.5938, 0.4688, 0.5938, 0.6562, 0.4062, 0.6562, 0.4062, 0.4688, 0.5938, 0.4688, 0.5938, 0.6562, 0.4062, 0.6562, 0.4062, 0.4688, 0.5938, 0.4688, 0.5938, 0.6562, 0.4062, 0.6562, 0.4062, 0.4688, 0.5938, 0.4688, 0.5938, 0.6562, 0.4062, 0.6562, 0.4062, 0.4688, 0.5938, 0.4688, 0.5938, 0.6562, 0.4062, 0.6562, 0.4062, 0.4688, 0.5938, 0.4688, 0.5938, 0.6562, 0.4062, 0.6562, 0.4062, 0.4688, 0.5938, 0.4688, 0.5938, 0.6562, 0.4062, 0.6562, 0.4062, 0.4688, 0.5938, 0.4688, 0.5938, 0.6562, 0.4062, 0.6562, 0.4062, 0.4688, 0.5938, 0.4688, 0.5938, 0.6562, 0.4062, 0.6562, 0.4062, 0.4688, 0.5938, 0.4688, 0.5938, 0.6562, 0.4062, 0.6562, 0.4062, 0.4688, 0.5938, 0.4688, 0.5938, 0.6562, 0.4062, 0.6562, 0.4062, 0.4688, 0.5938, 0.4688, 0.5938, 0.6562, 0.4062, 0.6562, 0.4062, 0.4688, 0.5938, 0.4688, 0.5938, 0.6562, 0.4062, 0.6562, 0.4062, 0.4688, 0.5938, 0.4688, 0.5938, 0.6562, 0.4062, 0.6562, 0.4062, 0.4688, 0.5938, 0.4688, 0.5938, 0.6562, 0.4062, 0.6562, 0.4062, 0.4688, 0.5938, 0.4688, 0.5938, 0.6562, 0.4062, 0.6562, 0.4062, 0.4688, 0.5938, 0.4688, 0.5938, 0.6562, 0.4062, 0.6562, 0.4062, 0.4688, 0.5938, 0.4688, 0.5938, 0.6562, 0.4062, 0.6562, 0.4062, 0.4688, 0.5938, 0.4688, 0.5938, 0.6562, 0.4062, 0.6562, 0.4062, 0.4688, 0.5938, 0.4688, 0.5938, 0.6562, 0.4062, 0.6562, 0.4062, 0.4688, 0.5938, 0.4688, 0.5938, 0.6562, 0.4062, 0.6562, 0.4062, 0.4688, 0.5938, 0.4688, 0.5938, 0.6562, 0.4062, 0.6562, 0.4062, 0.4688, 0.5938, 0.4688, 0.5938, 0.6562, 0.4062, 0.6562, 0.4062, 0.4688, 0.5938, 0.4688, 0.5938, 0.6562, 0.4062, 0.6562, 0.4062, 0.4688, 0.5938, 0.4688, 0.5938, 0.6562, 0.4062, 0.6562, 0.4062, 0.4688, 0.5938, 0.4688, 0.5938, 0.6562, 0.4062, 0.6562, 0.4062, 0.4688, 0.5938, 0.4688, 0.5938, 0.6562, 0.4062, 0.6562, 0.4062, 0.4688, 0.5938, 0.4688, 0.5938, 0.5625, 0.4062, 0.5625, 0.4062, 0.4688, 0.5938, 0.4688, 0.5938, 0.5625, 0.4062, 0.5625, 0.4062, 0.4688, 0.5938, 0.4688, 0.5938, 0.5625, 0.4062, 0.5625, 0.4062, 0.4688, 0.5938, 0.4688, 0.5938, 0.5625, 0.4062, 0.5625, 0.4062, 0.4688, 0.5938, 0.4688, 0.5938, 0.5625, 0.4062, 0.5625, 0.4062, 0.4688, 0.5938, 0.4688, 0.5938, 0.5625, 0.4062, 0.5625, 0.4062, 0.4688, 0.5938, 0.4688, 0.5938, 0.5625, 0.4062, 0.5625, 0.4062, 0.4688, 0.5938, 0.4688, 0.5938, 0.5625, 0.4062, 0.5625, 0.4062, 0.4688, 0.5938, 0.4688, 0.5938, 0.5625, 0.4062, 0.5625, 0.4062, 0.4688, 0.5938, 0.4688, 0.5938, 0.5625, 0.4062, 0.5625, 0.4062, 0.4688, 0.5938, 0.4688, 0.5938, 0.5625, 0.4062, 0.5625, 0.4062, 0.4688, 0.5938, 0.4688, 0.5938, 0.5625, 0.4062, 0.5625, 0.4062, 0.4688, 0.5938, 0.4688, 0.5938, 0.5625, 0.4062, 0.5625, 0.4062, 0.4688, 0.5938, 0.4688, 0.5938, 0.5625, 0.4062, 0.5625, 0.4062, 0.4688, 0.5938, 0.4688, 0.5938, 0.5625, 0.4062, 0.5625, 0.4062, 0.4688, 0.5938, 0.4688, 0.5938, 0.5625, 0.4062, 0.5625, 0.4062, 0.4688, 0.5938, 0.4688, 0.5938, 0.5625, 0.4062, 0.5625, 0.4062, 0.4688, 0.5938, 0.4688, 0.5938, 0.5625, 0.4062, 0.5625, 0.4062, 0.4688, 0.5938, 0.4688, 0.5938, 0.5625, 0.4062, 0.5625, 0.4062, 0.4688, 0.5938, 0.4688, 0.5938, 0.5625, 0.4062, 0.5625, 0.4062, 0.4688, 0.5938, 0.4688, 0.5938, 0.5625, 0.4062, 0.5625, 0.4062, 0.4688, 0.5938, 0.4688, 0.5938, 0.5625, 0.4062, 0.5625, 0.4062, 0.4688, 0.5938, 0.4688, 0.5938, 0.5625, 0.4062, 0.5625, 0.4062, 0.4688, 0.5938, 0.4688, 0.5938, 0.5625, 0.4062, 0.5625, 0.4062, 0.4688, 0.5938, 0.4688, 0.5938, 0.5625, 0.4062, 0.5625, 0.4062, 0.4688, 0.5938, 0.4688, 0.5938, 0.5625, 0.4062, 0.5625, 0.4062, 0.4688, 0.5938, 0.4688, 0.5938, 0.5625, 0.4062, 0.5625, 0.4062, 0.4688, 0.5938, 0.4688, 0.5938, 0.5625, 0.4062, 0.5625, 0.4062, 0.4688, 0.5938, 0.4688, 0.5938, 0.5625, 0.4062, 0.5625, 0.4062, 0.4688, 0.5938, 0.4688, 0.5938, 0.5625, 0.4062, 0.5625, 0.4062, 0.4688, 0.5938, 0.4688, 0.5938, 0.5625, 0.4062, 0.5625, 0.4062, 0.4688, 0.5938, 0.4688, 0.5938, 0.5625, 0.4062, 0.5625])
me_cube_001.materials.append(mat_material)
me_cube_001.use_remesh_preserve_volume = False
me_cube_001.use_remesh_preserve_attributes = False
me_cube_001.use_mirror_vertex_groups = False
me_cube_001.update()
me_cube_008 = bpy.data.meshes.new('Cube.008')
me_cube_008.from_pydata([(66.6, -44.21, 13.25), (39.96, -44.21, 13.25), (66.6, -44.21, -3.0), (39.96, -44.21, -3.0), (39.96, -44.51, -3.0), (39.96, -44.51, 13.25), (66.6, -44.51, -3.0), (66.6, -44.51, 13.25)], [], [(1, 0, 2, 3), (2, 0, 7, 6), (0, 1, 5, 7), (4, 6, 7, 5), (1, 3, 4, 5)])
_uv = me_cube_008.uv_layers.new(name='UVTex')
_uv.uv.foreach_set('vector', [1.5, 1.0, 0.0, 1.0, 0.0, 0.0, 1.5, 0.0, 0.0, 0.0, 0.0, 1.0, 0.007812, 1.0, 0.007812, 0.0, 0.01562, 0.1562, 0.03125, 0.1562, 0.03125, 0.1719, 0.01562, 0.1719, 1.5, 0.0, 0.0, 0.0, 0.0, 1.0, 1.5, 1.0, 0.0, 1.0, 0.0, 0.0, 0.007812, 0.0, 0.007812, 1.0])
me_cube_008.materials.append(mat_material)
me_cube_008.use_remesh_preserve_volume = False
me_cube_008.use_remesh_preserve_attributes = False
me_cube_008.use_mirror_vertex_groups = False
me_cube_008.update()
me_cube_007 = bpy.data.meshes.new('Cube.007')
me_cube_007.from_pydata([(13.32, -44.21, 13.25), (39.96, -44.21, 13.25), (39.96, -44.21, -3.0), (13.32, -44.21, -3.0), (13.32, -44.51, -3.0), (39.96, -44.51, -3.0), (39.96, -44.51, 13.25), (13.32, -44.51, 13.25)], [], [(0, 1, 2, 3), (1, 0, 7, 6), (4, 5, 6, 7), (0, 3, 4, 7), (1, 6, 5, 2)])
_uv = me_cube_007.uv_layers.new(name='UVTex')
_uv.uv.foreach_set('vector', [1.5, 1.0, 0.0, 1.0, 0.0, 0.0, 1.5, 0.0, 0.01562, 0.1562, 0.03125, 0.1562, 0.03125, 0.1719, 0.01562, 0.1719, 1.5, 0.0, 0.0, 0.0, 0.0, 1.0, 1.5, 1.0, 0.0, 1.0, 0.0, 0.0, 0.007812, 0.0, 0.007812, 1.0, 0.0, 1.0, 0.007812, 1.0, 0.007812, 0.0, 0.0, 0.0])
me_cube_007.materials.append(mat_material)
me_cube_007.use_remesh_preserve_volume = False
me_cube_007.use_remesh_preserve_attributes = False
me_cube_007.use_mirror_vertex_groups = False
me_cube_007.update()
me_cube_006 = bpy.data.meshes.new('Cube.006')
me_cube_006.from_pydata([(-13.32, -44.21, 13.25), (13.32, -44.21, 13.25), (13.32, -44.21, -3.0), (-13.32, -44.21, -3.0), (-13.32, -44.51, -3.0), (13.32, -44.51, -3.0), (13.32, -44.51, 13.25), (-13.32, -44.51, 13.25)], [], [(0, 1, 2, 3), (1, 0, 7, 6), (4, 5, 6, 7), (0, 3, 4, 7), (1, 6, 5, 2)])
_uv = me_cube_006.uv_layers.new(name='UVTex')
_uv.uv.foreach_set('vector', [1.5, 1.0, 0.0, 1.0, 0.0, 0.0, 1.5, 0.0, 0.01562, 0.1562, 0.03125, 0.1562, 0.03125, 0.1719, 0.01562, 0.1719, 1.5, 0.0, 0.0, 0.0, 0.0, 1.0, 1.5, 1.0, 0.0, 1.0, 0.0, 0.0, 0.007812, 0.0, 0.007812, 1.0, 0.0, 1.0, 0.007812, 1.0, 0.007812, 0.0, 0.0, 0.0])
me_cube_006.materials.append(mat_material)
me_cube_006.use_remesh_preserve_volume = False
me_cube_006.use_remesh_preserve_attributes = False
me_cube_006.use_mirror_vertex_groups = False
me_cube_006.update()
me_cube_005 = bpy.data.meshes.new('Cube.005')
me_cube_005.from_pydata([(-39.96, -44.21, 13.25), (-13.32, -44.21, 13.25), (-13.32, -44.21, -3.0), (-39.96, -44.21, -3.0), (-39.96, -44.51, -3.0), (-13.32, -44.51, -3.0), (-13.32, -44.51, 13.25), (-39.96, -44.51, 13.25)], [], [(0, 1, 2, 3), (1, 0, 7, 6), (4, 5, 6, 7), (0, 3, 4, 7), (1, 6, 5, 2)])
_uv = me_cube_005.uv_layers.new(name='UVTex')
_uv.uv.foreach_set('vector', [1.5, 1.0, 0.0, 1.0, 0.0, 0.0, 1.5, 0.0, 0.01562, 0.1562, 0.03125, 0.1562, 0.03125, 0.1719, 0.01562, 0.1719, 1.5, 0.0, 0.0, 0.0, 0.0, 1.0, 1.5, 1.0, 0.0, 1.0, 0.0, 0.0, 0.007812, 0.0, 0.007812, 1.0, 0.0, 1.0, 0.007812, 1.0, 0.007812, 0.0, 0.0, 0.0])
me_cube_005.materials.append(mat_material)
me_cube_005.use_remesh_preserve_volume = False
me_cube_005.use_remesh_preserve_attributes = False
me_cube_005.use_mirror_vertex_groups = False
me_cube_005.update()
me_cube_004 = bpy.data.meshes.new('Cube.004')
me_cube_004.from_pydata([(-66.6, -44.51, 13.25), (-66.6, -44.51, -3.0), (-39.96, -44.51, 13.25), (-39.96, -44.51, -3.0), (-39.96, -44.21, -3.0), (-66.6, -44.21, -3.0), (-39.96, -44.21, 13.25), (-66.6, -44.21, 13.25)], [], [(2, 0, 1, 3), (0, 2, 6, 7), (1, 0, 7, 5), (7, 6, 4, 5), (2, 3, 4, 6)])
_uv = me_cube_004.uv_layers.new(name='UVTex')
_uv.uv.foreach_set('vector', [1.5, 1.0, 0.0, 1.0, 0.0, 0.0, 1.5, 0.0, 0.01562, 0.1562, 0.03125, 0.1562, 0.03125, 0.1719, 0.01562, 0.1719, 0.5078, 0.0, 0.5156, 0.0, 0.5156, 1.0, 0.5078, 1.0, 1.5, 1.0, 0.0, 1.0, 0.0, 0.0, 1.5, 0.0, 0.5078, 0.0, 0.5156, 0.0, 0.5156, 1.0, 0.5078, 1.0])
me_cube_004.materials.append(mat_material)
me_cube_004.use_remesh_preserve_volume = False
me_cube_004.use_remesh_preserve_attributes = False
me_cube_004.use_mirror_vertex_groups = False
me_cube_004.update()
me_cube_003 = bpy.data.meshes.new('Cube.003')
me_cube_003.from_pydata([(-66.6, -44.51, 18.0), (66.6, -44.51, 18.0), (-66.6, -44.51, -3.0), (66.6, -44.51, -3.0), (-68.52, -44.51, 18.0), (68.52, -44.51, 18.0), (-68.52, -44.51, -3.0), (68.52, -44.51, -3.0), (68.52, -44.51, 13.25), (-68.52, -44.51, 13.25), (66.6, -44.51, 13.25), (-66.6, -44.51, 13.25), (66.6, -42.71, -3.0), (66.6, -42.71, 13.25), (-66.6, -42.71, -3.0), (-66.6, -42.71, 13.25), (68.52, 44.51, -3.0), (-68.52, 44.51, -3.0), (68.52, 44.51, 18.0), (-68.52, 44.51, 18.0), (68.21, 44.21, 18.0), (-68.21, 44.21, 18.0), (68.21, -44.21, 18.0), (-68.21, -44.21, 18.0), (68.21, 44.21, 17.7), (68.21, -44.21, 17.7), (-68.21, -44.21, 17.7), (-68.21, 44.21, 17.7), (86.02, 44.51, -3.001), (86.02, 24.51, -3.001), (86.02, 44.51, 0.9999), (86.02, 24.51, 0.9999), (68.52, 24.51, 1.0), (68.52, 44.51, 1.0), (68.52, 24.51, -3.0), (68.52, 44.51, -3.0), (68.79, 24.8, 1.0), (68.79, 44.22, 1.0), (85.74, 24.8, 0.9999), (85.74, 44.22, 0.9999), (85.74, 44.22, 0.6999), (68.79, 44.22, 0.7), (85.74, 24.8, 0.6999), (68.79, 24.8, 0.7)], [], [(11, 0, 4, 9), (9, 6, 2, 11), (0, 11, 10, 1), (1, 10, 8, 5), (10, 3, 7, 8), (3, 10, 13, 12), (11, 2, 14, 15), (10, 11, 15, 13), (19, 17, 6, 4), (16, 17, 19, 18), (18, 19, 21, 20), (4, 5, 22, 23), (19, 4, 23, 21), (5, 18, 20, 22), (22, 20, 24, 25), (21, 23, 26, 27), (23, 22, 25, 26), (20, 21, 27, 24), (26, 25, 24, 27), (16, 18, 5, 7), (28, 30, 31, 29), (30, 28, 35, 33), (32, 34, 29, 31), (33, 32, 36, 37), (32, 31, 38, 36), (31, 30, 39, 38), (30, 33, 37, 39), (39, 37, 41, 40), (38, 39, 40, 42), (36, 38, 42, 43), (37, 36, 43, 41), (40, 41, 43, 42)])
_uv = me_cube_003.uv_layers.new(name='UVTex')
_uv.uv.foreach_set('vector', [-3.216, 0.6864, -3.216, 0.8112, -3.241, 0.8111, -3.241, 0.6864, -3.241, 0.6864, -3.241, 0.2595, -3.216, 0.2595, -3.216, 0.6864, -3.216, 0.8112, -3.216, 0.6864, -1.467, 0.6876, -1.467, 0.8124, -1.467, 0.8124, -1.467, 0.6876, -1.442, 0.6876, -1.442, 0.8124, -1.467, 0.6876, -1.467, 0.2607, -1.442, 0.2608, -1.442, 0.6876, -1.467, 0.2607, -1.467, 0.6876, -1.49, 0.6876, -1.49, 0.2607, -3.216, 0.6864, -3.216, 0.2595, -3.192, 0.2595, -3.192, 0.6864, -1.467, 0.6876, -3.216, 0.6864, -3.216, 0.6253, -1.467, 0.6265, -0.2364, 0.2878, -0.2364, 0.8209, -1.366, 0.8209, -1.366, 0.2878, 1.503, 0.8209, -0.2364, 0.8209, -0.2364, 0.2878, 1.503, 0.2878, 1.503, 0.2878, -0.2364, 0.2878, -0.2329, 0.2282, 1.472, 0.2272, 2.737, 0.8589, 3.405, 0.8589, 3.404, 0.8818, 2.749, 0.8822, -0.2364, 0.2878, -1.366, 0.2878, -1.363, 0.2491, -0.256, 0.2485, 2.633, 0.2878, 1.503, 0.2878, 1.507, 0.2485, 2.613, 0.248, 2.613, 0.248, 1.507, 0.2485, 1.507, 0.2099, 2.613, 0.2093, -0.256, 0.2485, -1.363, 0.2491, -1.363, 0.2104, -0.2562, 0.2099, 2.749, 0.8822, 3.404, 0.8818, 3.404, 0.9046, 2.749, 0.905, 1.472, 0.2272, -0.2329, 0.2282, -0.2332, 0.1686, 1.472, 0.1677, -3.397, 0.2203, -3.397, 0.9614, -4.358, 0.9614, -4.358, 0.2203, 1.503, 0.8209, 1.503, 0.2878, 2.633, 0.2878, 2.633, 0.8209, 3.244, 0.7312, 3.244, 0.8393, 2.974, 0.8394, 2.974, 0.7312, 3.244, 0.8393, 3.244, 0.7312, 3.481, 0.7312, 3.481, 0.8393, 2.737, 0.8394, 2.737, 0.7312, 2.974, 0.7312, 2.974, 0.8394, 2.988, 0.9232, 2.737, 0.9232, 2.741, 0.9146, 2.984, 0.9146, 2.737, 0.8394, 2.974, 0.8394, 2.97, 0.8475, 2.741, 0.8475, 2.974, 0.8394, 3.244, 0.8393, 3.241, 0.8486, 2.979, 0.8487, 3.244, 0.8393, 3.481, 0.8393, 3.477, 0.8475, 3.248, 0.8475, 3.248, 0.8475, 3.477, 0.8475, 3.477, 0.8556, 3.248, 0.8556, 2.979, 0.8487, 3.241, 0.8486, 3.241, 0.8578, 2.979, 0.8578, 2.741, 0.8475, 2.97, 0.8475, 2.97, 0.8556, 2.741, 0.8556, 2.984, 0.9146, 2.741, 0.9146, 2.741, 0.9061, 2.984, 0.9061, 2.737, 0.2026, 2.968, 0.2026, 2.968, 0.7301, 2.737, 0.7301])
me_cube_003.materials.append(mat_material)
me_cube_003.use_remesh_preserve_volume = False
me_cube_003.use_remesh_preserve_attributes = False
me_cube_003.use_mirror_vertex_groups = False
me_cube_003.update()
me_cube_009 = bpy.data.meshes.new('Cube.009')
me_cube_009.from_pydata([(64.17, -44.61, 17.69), (64.17, -44.61, 13.52), (55.83, -44.61, 13.52), (55.83, -44.61, 17.69), (55.83, -44.51, 13.52), (55.83, -44.51, 17.69), (64.17, -44.51, 17.69), (64.17, -44.51, 13.52)], [], [(0, 3, 2, 1), (2, 3, 5, 4), (3, 0, 6, 5), (0, 1, 7, 6), (1, 2, 4, 7)])
_uv = me_cube_009.uv_layers.new(name='UVTex')
_uv.uv.foreach_set('vector', [0.4373, 0.4736, 0.4124, 0.4735, 0.4116, 0.4579, 0.4365, 0.4579, 0.4116, 0.4579, 0.4124, 0.4735, 0.4121, 0.474, 0.4111, 0.4574, 0.4124, 0.4735, 0.4373, 0.4736, 0.4379, 0.474, 0.4121, 0.474, 0.4373, 0.4736, 0.4365, 0.4579, 0.4369, 0.4574, 0.4379, 0.474, 0.4365, 0.4579, 0.4116, 0.4579, 0.4111, 0.4574, 0.4369, 0.4574])
me_cube_009.use_remesh_preserve_volume = False
me_cube_009.use_remesh_preserve_attributes = False
me_cube_009.use_mirror_vertex_groups = False
me_cube_009.update()
me_cube_002 = bpy.data.meshes.new('Cube.002')
me_cube_002.from_pydata([(-16.0, -44.53, 16.96), (-16.0, -44.53, 13.96), (-64.0, -44.53, 13.96), (-64.0, -44.53, 16.96)], [], [(0, 3, 2, 1)])
_uv = me_cube_002.uv_layers.new(name='UVTex')
_uv.uv.foreach_set('vector', [0.407, 0.4572, 0.244, 0.4572, 0.244, 0.447, 0.407, 0.447])
me_cube_002.use_remesh_preserve_volume = False
me_cube_002.use_remesh_preserve_attributes = False
me_cube_002.use_mirror_vertex_groups = False
me_cube_002.update()
me_cube_020 = bpy.data.meshes.new('Cube.020')
me_cube_020.from_pydata([(-13.48, -42.25, 20.7), (-13.48, -31.0, 20.7), (-13.48, -19.76, 20.7), (-13.48, -8.51, 20.7), (-13.48, 2.737, 20.7), (-13.48, 13.98, 20.7), (-13.48, 25.23, 20.7), (-13.48, 36.48, 20.7), (-13.48, -37.75, 20.7), (-13.48, -26.5, 20.7), (-13.48, -15.26, 20.7), (-13.48, -4.011, 20.7), (-13.48, 7.235, 20.7), (-13.48, 18.48, 20.7), (-13.48, 29.73, 20.7), (-13.48, 40.97, 20.7), (-13.48, -42.25, 21.1), (-13.48, -31.0, 21.1), (-13.48, -19.76, 21.1), (-13.48, -8.51, 21.1), (-13.48, 2.737, 21.1), (-13.48, 13.98, 21.1), (-13.48, 25.23, 21.1), (-13.48, 36.48, 21.1), (-13.48, -37.75, 21.1), (-13.48, -26.5, 21.1), (-13.48, -15.26, 21.1), (-13.48, -4.011, 21.1), (-13.48, 7.235, 21.1), (-13.48, 18.48, 21.1), (-13.48, 29.73, 21.1), (-13.48, 40.97, 21.1), (-13.48, -41.12, 20.7), (-13.48, -29.88, 20.7), (-13.48, -18.63, 20.7), (-13.48, -7.385, 20.7), (-13.48, 3.861, 20.7), (-13.48, 15.11, 20.7), (-13.48, 26.35, 20.7), (-13.48, 37.6, 20.7), (-13.48, -40.0, 20.7), (-13.48, -28.75, 20.7), (-13.48, -17.51, 20.7), (-13.48, -6.261, 20.7), (-13.48, 4.986, 20.7), (-13.48, 16.23, 20.7), (-13.48, 27.48, 20.7), (-13.48, 38.73, 20.7), (-13.48, -38.88, 20.7), (-13.48, -27.63, 20.7), (-13.48, -16.38, 20.7), (-13.48, -5.136, 20.7), (-13.48, 6.111, 20.7), (-13.48, 17.36, 20.7), (-13.48, 28.6, 20.7), (-13.48, 39.85, 20.7), (-13.48, -41.12, 21.7), (-13.48, -29.88, 21.7), (-13.48, -18.63, 21.7), (-13.48, -7.385, 21.7), (-13.48, 3.861, 21.7), (-13.48, 15.11, 21.7), (-13.48, 26.35, 21.7), (-13.48, 37.6, 21.7), (-13.48, -40.0, 21.9), (-13.48, -28.75, 21.9), (-13.48, -17.51, 21.9), (-13.48, -6.261, 21.9), (-13.48, 4.986, 21.9), (-13.48, 16.23, 21.9), (-13.48, 27.48, 21.9), (-13.48, 38.73, 21.9), (-13.48, -38.88, 21.7), (-13.48, -27.63, 21.7), (-13.48, -16.38, 21.7), (-13.48, -5.136, 21.7), (-13.48, 6.111, 21.7), (-13.48, 17.36, 21.7), (-13.48, 28.6, 21.7), (-13.48, 39.85, 21.7), (-21.5, -37.75, 20.7), (-21.5, -26.5, 20.7), (-21.5, -15.26, 20.7), (-21.5, -4.011, 20.7), (-21.5, 7.235, 20.7), (-21.5, 18.48, 20.7), (-21.5, 29.73, 20.7), (-21.5, 40.97, 20.7), (-21.5, -42.25, 20.7), (-21.5, -31.0, 20.7), (-21.5, -19.76, 20.7), (-21.5, -8.51, 20.7), (-21.5, 2.737, 20.7), (-21.5, 13.98, 20.7), (-21.5, 25.23, 20.7), (-21.5, 36.48, 20.7), (-65.5, -42.25, 20.7), (-65.5, -31.0, 20.7), (-65.5, -19.76, 20.7), (-65.5, -8.51, 20.7), (-65.5, 2.737, 20.7), (-65.5, 13.98, 20.7), (-65.5, 25.23, 20.7), (-65.5, 36.48, 20.7), (-65.5, -37.75, 20.7), (-65.5, -26.5, 20.7), (-65.5, -15.26, 20.7), (-65.5, -4.011, 20.7), (-65.5, 7.235, 20.7), (-65.5, 18.48, 20.7), (-65.5, 29.73, 20.7), (-65.5, 40.97, 20.7), (-21.5, -37.75, 21.1), (-21.5, -26.5, 21.1), (-21.5, -15.26, 21.1), (-21.5, -4.011, 21.1), (-21.5, 7.235, 21.1), (-21.5, 18.48, 21.1), (-21.5, 29.73, 21.1), (-21.5, 40.97, 21.1), (-21.5, -42.25, 21.1), (-21.5, -31.0, 21.1), (-21.5, -19.76, 21.1), (-21.5, -8.51, 21.1), (-21.5, 2.737, 21.1), (-21.5, 13.98, 21.1), (-21.5, 25.23, 21.1), (-21.5, 36.48, 21.1), (-65.5, -42.25, 21.1), (-65.5, -31.0, 21.1), (-65.5, -19.76, 21.1), (-65.5, -8.51, 21.1), (-65.5, 2.737, 21.1), (-65.5, 13.98, 21.1), (-65.5, 25.23, 21.1), (-65.5, 36.48, 21.1), (-65.5, -37.75, 21.1), (-65.5, -26.5, 21.1), (-65.5, -15.26, 21.1), (-65.5, -4.011, 21.1), (-65.5, 7.235, 21.1), (-65.5, 18.48, 21.1), (-65.5, 29.73, 21.1), (-65.5, 40.97, 21.1), (-21.5, -38.88, 20.7), (-21.5, -27.63, 20.7), (-21.5, -16.38, 20.7), (-21.5, -5.136, 20.7), (-21.5, 6.111, 20.7), (-21.5, 17.36, 20.7), (-21.5, 28.6, 20.7), (-21.5, 39.85, 20.7), (-21.5, -40.0, 20.7), (-21.5, -28.75, 20.7), (-21.5, -17.51, 20.7), (-21.5, -6.261, 20.7), (-21.5, 4.986, 20.7), (-21.5, 16.23, 20.7), (-21.5, 27.48, 20.7), (-21.5, 38.73, 20.7), (-21.5, -41.12, 20.7), (-21.5, -29.88, 20.7), (-21.5, -18.63, 20.7), (-21.5, -7.385, 20.7), (-21.5, 3.861, 20.7), (-21.5, 15.11, 20.7), (-21.5, 26.35, 20.7), (-21.5, 37.6, 20.7), (-65.5, -41.12, 20.7), (-65.5, -29.88, 20.7), (-65.5, -18.63, 20.7), (-65.5, -7.385, 20.7), (-65.5, 3.861, 20.7), (-65.5, 15.11, 20.7), (-65.5, 26.35, 20.7), (-65.5, 37.6, 20.7), (-65.5, -40.0, 20.7), (-65.5, -28.75, 20.7), (-65.5, -17.51, 20.7), (-65.5, -6.261, 20.7), (-65.5, 4.986, 20.7), (-65.5, 16.23, 20.7), (-65.5, 27.48, 20.7), (-65.5, 38.73, 20.7), (-65.5, -38.88, 20.7), (-65.5, -27.63, 20.7), (-65.5, -16.38, 20.7), (-65.5, -5.136, 20.7), (-65.5, 6.111, 20.7), (-65.5, 17.36, 20.7), (-65.5, 28.6, 20.7), (-65.5, 39.85, 20.7), (-21.5, -38.88, 21.7), (-21.5, -27.63, 21.7), (-21.5, -16.38, 21.7), (-21.5, -5.136, 21.7), (-21.5, 6.111, 21.7), (-21.5, 17.36, 21.7), (-21.5, 28.6, 21.7), (-21.5, 39.85, 21.7), (-21.5, -40.0, 21.9), (-21.5, -28.75, 21.9), (-21.5, -17.51, 21.9), (-21.5, -6.261, 21.9), (-21.5, 4.986, 21.9), (-21.5, 16.23, 21.9), (-21.5, 27.48, 21.9), (-21.5, 38.73, 21.9), (-21.5, -41.12, 21.7), (-21.5, -29.88, 21.7), (-21.5, -18.63, 21.7), (-21.5, -7.385, 21.7), (-21.5, 3.861, 21.7), (-21.5, 15.11, 21.7), (-21.5, 26.35, 21.7), (-21.5, 37.6, 21.7), (-65.5, -41.12, 21.7), (-65.5, -29.88, 21.7), (-65.5, -18.63, 21.7), (-65.5, -7.385, 21.7), (-65.5, 3.861, 21.7), (-65.5, 15.11, 21.7), (-65.5, 26.35, 21.7), (-65.5, 37.6, 21.7), (-65.5, -40.0, 21.9), (-65.5, -28.75, 21.9), (-65.5, -17.51, 21.9), (-65.5, -6.261, 21.9), (-65.5, 4.986, 21.9), (-65.5, 16.23, 21.9), (-65.5, 27.48, 21.9), (-65.5, 38.73, 21.9), (-65.5, -38.88, 21.7), (-65.5, -27.63, 21.7), (-65.5, -16.38, 21.7), (-65.5, -5.136, 21.7), (-65.5, 6.111, 21.7), (-65.5, 17.36, 21.7), (-65.5, 28.6, 21.7), (-65.5, 39.85, 21.7), (0.774, -42.25, 20.7), (0.774, -37.75, 20.7), (0.774, -42.25, 21.1), (0.774, -37.75, 21.1), (0.774, -38.88, 21.7), (0.774, -40.0, 21.9), (0.774, -41.12, 21.7), (0.774, -31.0, 20.7), (0.774, -26.5, 20.7), (0.774, -31.0, 21.1), (0.774, -26.5, 21.1), (0.774, -27.63, 21.7), (0.774, -28.75, 21.9), (0.774, -29.88, 21.7), (0.774, -19.76, 20.7), (0.774, -15.26, 20.7), (0.774, -19.76, 21.1), (0.774, -15.26, 21.1), (0.774, -16.38, 21.7), (0.774, -17.51, 21.9), (0.774, -18.63, 21.7), (0.774, -8.51, 20.7), (0.774, -4.011, 20.7), (0.774, -8.51, 21.1), (0.774, -4.011, 21.1), (0.774, -5.136, 21.7), (0.774, -6.261, 21.9), (0.774, -7.385, 21.7), (0.774, 2.737, 20.7), (0.774, 7.235, 20.7), (0.774, 2.737, 21.1), (0.774, 7.235, 21.1), (0.774, 6.111, 21.7), (0.774, 4.986, 21.9), (0.774, 3.861, 21.7), (0.774, 13.98, 20.7), (0.774, 18.48, 20.7), (0.774, 13.98, 21.1), (0.774, 18.48, 21.1), (0.774, 17.36, 21.7), (0.774, 16.23, 21.9), (0.774, 15.11, 21.7), (0.774, 25.23, 20.7), (0.774, 29.73, 20.7), (0.774, 25.23, 21.1), (0.774, 29.73, 21.1), (0.774, 28.6, 21.7), (0.774, 27.48, 21.9), (0.774, 26.35, 21.7), (0.774, 36.48, 20.7), (0.774, 40.97, 20.7), (0.774, 36.48, 21.1), (0.774, 40.97, 21.1), (0.774, 39.85, 21.7), (0.774, 38.73, 21.9), (0.774, 37.6, 21.7)], [], [(240, 242, 16, 0), (247, 249, 17, 1), (254, 256, 18, 2), (261, 263, 19, 3), (268, 270, 20, 4), (275, 277, 21, 5), (282, 284, 22, 6), (289, 291, 23, 7), (243, 241, 8, 24), (250, 248, 9, 25), (257, 255, 10, 26), (264, 262, 11, 27), (271, 269, 12, 28), (278, 276, 13, 29), (285, 283, 14, 30), (292, 290, 15, 31), (16, 56, 32, 0), (17, 57, 33, 1), (18, 58, 34, 2), (19, 59, 35, 3), (20, 60, 36, 4), (21, 61, 37, 5), (22, 62, 38, 6), (23, 63, 39, 7), (56, 64, 40, 32), (57, 65, 41, 33), (58, 66, 42, 34), (59, 67, 43, 35), (60, 68, 44, 36), (61, 69, 45, 37), (62, 70, 46, 38), (63, 71, 47, 39), (64, 72, 48, 40), (65, 73, 49, 41), (66, 74, 50, 42), (67, 75, 51, 43), (68, 76, 52, 44), (69, 77, 53, 45), (70, 78, 54, 46), (71, 79, 55, 47), (72, 24, 8, 48), (73, 25, 9, 49), (74, 26, 10, 50), (75, 27, 11, 51), (76, 28, 12, 52), (77, 29, 13, 53), (78, 30, 14, 54), (79, 31, 15, 55), (88, 120, 128, 96), (89, 121, 129, 97), (90, 122, 130, 98), (91, 123, 131, 99), (92, 124, 132, 100), (93, 125, 133, 101), (94, 126, 134, 102), (95, 127, 135, 103), (112, 80, 104, 136), (113, 81, 105, 137), (114, 82, 106, 138), (115, 83, 107, 139), (116, 84, 108, 140), (117, 85, 109, 141), (118, 86, 110, 142), (119, 87, 111, 143), (136, 232, 192, 112), (137, 233, 193, 113), (138, 234, 194, 114), (139, 235, 195, 115), (140, 236, 196, 116), (141, 237, 197, 117), (142, 238, 198, 118), (143, 239, 199, 119), (232, 224, 200, 192), (233, 225, 201, 193), (234, 226, 202, 194), (235, 227, 203, 195), (236, 228, 204, 196), (237, 229, 205, 197), (238, 230, 206, 198), (239, 231, 207, 199), (224, 216, 208, 200), (225, 217, 209, 201), (226, 218, 210, 202), (227, 219, 211, 203), (228, 220, 212, 204), (229, 221, 213, 205), (230, 222, 214, 206), (231, 223, 215, 207), (216, 128, 120, 208), (217, 129, 121, 209), (218, 130, 122, 210), (219, 131, 123, 211), (220, 132, 124, 212), (221, 133, 125, 213), (222, 134, 126, 214), (223, 135, 127, 215), (144, 80, 112, 192), (145, 81, 113, 193), (146, 82, 114, 194), (147, 83, 115, 195), (148, 84, 116, 196), (149, 85, 117, 197), (150, 86, 118, 198), (151, 87, 119, 199), (192, 200, 152, 144), (193, 201, 153, 145), (194, 202, 154, 146), (195, 203, 155, 147), (196, 204, 156, 148), (197, 205, 157, 149), (198, 206, 158, 150), (199, 207, 159, 151), (200, 208, 160, 152), (201, 209, 161, 153), (202, 210, 162, 154), (203, 211, 163, 155), (204, 212, 164, 156), (205, 213, 165, 157), (206, 214, 166, 158), (207, 215, 167, 159), (208, 120, 88, 160), (209, 121, 89, 161), (210, 122, 90, 162), (211, 123, 91, 163), (212, 124, 92, 164), (213, 125, 93, 165), (214, 126, 94, 166), (215, 127, 95, 167), (128, 216, 168, 96), (129, 217, 169, 97), (130, 218, 170, 98), (131, 219, 171, 99), (132, 220, 172, 100), (133, 221, 173, 101), (134, 222, 174, 102), (135, 223, 175, 103), (216, 224, 176, 168), (217, 225, 177, 169), (218, 226, 178, 170), (219, 227, 179, 171), (220, 228, 180, 172), (221, 229, 181, 173), (222, 230, 182, 174), (223, 231, 183, 175), (224, 232, 184, 176), (225, 233, 185, 177), (226, 234, 186, 178), (227, 235, 187, 179), (228, 236, 188, 180), (229, 237, 189, 181), (230, 238, 190, 182), (231, 239, 191, 183), (232, 136, 104, 184), (233, 137, 105, 185), (234, 138, 106, 186), (235, 139, 107, 187), (236, 140, 108, 188), (237, 141, 109, 189), (238, 142, 110, 190), (239, 143, 111, 191), (56, 16, 242, 246), (64, 56, 246, 245), (72, 64, 245, 244), (24, 72, 244, 243), (57, 17, 249, 253), (65, 57, 253, 252), (73, 65, 252, 251), (25, 73, 251, 250), (58, 18, 256, 260), (66, 58, 260, 259), (74, 66, 259, 258), (26, 74, 258, 257), (59, 19, 263, 267), (67, 59, 267, 266), (75, 67, 266, 265), (27, 75, 265, 264), (60, 20, 270, 274), (68, 60, 274, 273), (76, 68, 273, 272), (28, 76, 272, 271), (61, 21, 277, 281), (69, 61, 281, 280), (77, 69, 280, 279), (29, 77, 279, 278), (62, 22, 284, 288), (70, 62, 288, 287), (78, 70, 287, 286), (30, 78, 286, 285), (63, 23, 291, 295), (71, 63, 295, 294), (79, 71, 294, 293), (31, 79, 293, 292)])
me_cube_020.polygons.foreach_set('use_smooth', [True] * 192)
_uv = me_cube_020.uv_layers.new(name='UVTex')
_uv.uv.foreach_set('vector', [0.5312, 0.125, 0.7188, 0.125, 0.7188, 0.2188, 0.5312, 0.2188, 0.5312, 0.125, 0.7188, 0.125, 0.7188, 0.2188, 0.5312, 0.2188, 0.5312, 0.125, 0.7188, 0.125, 0.7188, 0.2188, 0.5312, 0.2188, 0.5312, 0.125, 0.7188, 0.125, 0.7188, 0.2188, 0.5312, 0.2188, 0.5312, 0.125, 0.7188, 0.125, 0.7188, 0.2188, 0.5312, 0.2188, 0.5312, 0.125, 0.7188, 0.125, 0.7188, 0.2188, 0.5312, 0.2188, 0.5312, 0.125, 0.7188, 0.125, 0.7188, 0.2188, 0.5312, 0.2188, 0.5312, 0.125, 0.7188, 0.125, 0.7188, 0.2188, 0.5312, 0.2188, 0.5312, 0.125, 0.7188, 0.125, 0.7188, 0.2188, 0.5312, 0.2188, 0.5312, 0.125, 0.7188, 0.125, 0.7188, 0.2188, 0.5312, 0.2188, 0.5312, 0.125, 0.7188, 0.125, 0.7188, 0.2188, 0.5312, 0.2188, 0.5312, 0.125, 0.7188, 0.125, 0.7188, 0.2188, 0.5312, 0.2188, 0.5312, 0.125, 0.7188, 0.125, 0.7188, 0.2188, 0.5312, 0.2188, 0.5312, 0.125, 0.7188, 0.125, 0.7188, 0.2188, 0.5312, 0.2188, 0.5312, 0.125, 0.7188, 0.125, 0.7188, 0.2188, 0.5312, 0.2188, 0.5312, 0.125, 0.7188, 0.125, 0.7188, 0.2188, 0.5312, 0.2188, 0.5312, 0.03125, 0.7188, 0.03125, 0.7188, 0.2188, 0.5312, 0.2188, 0.5312, 0.03125, 0.7188, 0.03125, 0.7188, 0.2188, 0.5312, 0.2188, 0.5312, 0.03125, 0.7188, 0.03125, 0.7188, 0.2188, 0.5312, 0.2188, 0.5312, 0.03125, 0.7188, 0.03125, 0.7188, 0.2188, 0.5312, 0.2188, 0.5312, 0.03125, 0.7188, 0.03125, 0.7188, 0.2188, 0.5312, 0.2188, 0.5312, 0.03125, 0.7188, 0.03125, 0.7188, 0.2188, 0.5312, 0.2188, 0.5312, 0.03125, 0.7188, 0.03125, 0.7188, 0.2188, 0.5312, 0.2188, 0.5312, 0.03125, 0.7188, 0.03125, 0.7188, 0.2188, 0.5312, 0.2188, 0.5312, 0.03125, 0.7188, 0.03125, 0.7188, 0.2188, 0.5312, 0.2188, 0.5312, 0.03125, 0.7188, 0.03125, 0.7188, 0.2188, 0.5312, 0.2188, 0.5312, 0.03125, 0.7188, 0.03125, 0.7188, 0.2188, 0.5312, 0.2188, 0.5312, 0.03125, 0.7188, 0.03125, 0.7188, 0.2188, 0.5312, 0.2188, 0.5312, 0.03125, 0.7188, 0.03125, 0.7188, 0.2188, 0.5312, 0.2188, 0.5312, 0.03125, 0.7188, 0.03125, 0.7188, 0.2188, 0.5312, 0.2188, 0.5312, 0.03125, 0.7188, 0.03125, 0.7188, 0.2188, 0.5312, 0.2188, 0.5312, 0.03125, 0.7188, 0.03125, 0.7188, 0.2188, 0.5312, 0.2188, 0.5312, 0.03125, 0.7188, 0.03125, 0.7188, 0.2188, 0.5312, 0.2188, 0.5312, 0.03125, 0.7188, 0.03125, 0.7188, 0.2188, 0.5312, 0.2188, 0.5312, 0.03125, 0.7188, 0.03125, 0.7188, 0.2188, 0.5312, 0.2188, 0.5312, 0.03125, 0.7188, 0.03125, 0.7188, 0.2188, 0.5312, 0.2188, 0.5312, 0.03125, 0.7188, 0.03125, 0.7188, 0.2188, 0.5312, 0.2188, 0.5312, 0.03125, 0.7188, 0.03125, 0.7188, 0.2188, 0.5312, 0.2188, 0.5312, 0.03125, 0.7188, 0.03125, 0.7188, 0.2188, 0.5312, 0.2188, 0.5312, 0.03125, 0.7188, 0.03125, 0.7188, 0.2188, 0.5312, 0.2188, 0.5312, 0.03125, 0.7188, 0.03125, 0.7188, 0.2188, 0.5312, 0.2188, 0.5312, 0.03125, 0.7188, 0.03125, 0.7188, 0.2188, 0.5312, 0.2188, 0.5312, 0.03125, 0.7188, 0.03125, 0.7188, 0.2188, 0.5312, 0.2188, 0.5312, 0.03125, 0.7188, 0.03125, 0.7188, 0.2188, 0.5312, 0.2188, 0.5312, 0.03125, 0.7188, 0.03125, 0.7188, 0.2188, 0.5312, 0.2188, 0.5312, 0.03125, 0.7188, 0.03125, 0.7188, 0.2188, 0.5312, 0.2188, 0.5312, 0.03125, 0.7188, 0.03125, 0.7188, 0.2188, 0.5312, 0.2188, 0.5312, 0.03125, 0.7188, 0.03125, 0.7188, 0.2188, 0.5312, 0.2188, 0.5312, 0.03125, 0.7188, 0.03125, 0.7188, 0.2188, 0.5312, 0.2188, 0.5312, 0.03125, 0.7188, 0.03125, 0.7188, 0.2188, 0.5312, 0.2188, 0.5312, 0.03125, 0.7188, 0.03125, 0.7188, 0.2188, 0.5312, 0.2188, 0.5312, 0.03125, 0.7188, 0.03125, 0.7188, 0.2188, 0.5312, 0.2188, 0.5312, 0.03125, 0.7188, 0.03125, 0.7188, 0.2188, 0.5312, 0.2188, 0.5312, 0.03125, 0.7188, 0.03125, 0.7188, 0.2188, 0.5312, 0.2188, 0.5312, 0.03125, 0.7188, 0.03125, 0.7188, 0.2188, 0.5312, 0.2188, 0.5312, 0.03125, 0.7188, 0.03125, 0.7188, 0.2188, 0.5312, 0.2188, 0.5312, 0.03125, 0.7188, 0.03125, 0.7188, 0.2188, 0.5312, 0.2188, 0.5312, 0.03125, 0.7188, 0.03125, 0.7188, 0.2188, 0.5312, 0.2188, 0.5312, 0.03125, 0.7188, 0.03125, 0.7188, 0.2188, 0.5312, 0.2188, 0.5312, 0.03125, 0.7188, 0.03125, 0.7188, 0.2188, 0.5312, 0.2188, 0.5312, 0.03125, 0.7188, 0.03125, 0.7188, 0.2188, 0.5312, 0.2188, 0.5312, 0.03125, 0.7188, 0.03125, 0.7188, 0.2188, 0.5312, 0.2188, 0.5312, 0.03125, 0.7188, 0.03125, 0.7188, 0.2188, 0.5312, 0.2188, 0.5312, 0.03125, 0.7188, 0.03125, 0.7188, 0.2188, 0.5312, 0.2188, 0.5312, 0.03125, 0.7188, 0.03125, 0.7188, 0.2188, 0.5312, 0.2188, 0.5312, 0.03125, 0.7188, 0.03125, 0.7188, 0.2188, 0.5312, 0.2188, 0.5312, 0.03125, 0.7188, 0.03125, 0.7188, 0.2188, 0.5312, 0.2188, 0.5312, 0.03125, 0.7188, 0.03125, 0.7188, 0.2188, 0.5312, 0.2188, 0.5312, 0.03125, 0.7188, 0.03125, 0.7188, 0.2188, 0.5312, 0.2188, 0.5312, 0.03125, 0.7188, 0.03125, 0.7188, 0.2188, 0.5312, 0.2188, 0.5312, 0.03125, 0.7188, 0.03125, 0.7188, 0.2188, 0.5312, 0.2188, 0.5312, 0.03125, 0.7188, 0.03125, 0.7188, 0.2188, 0.5312, 0.2188, 0.5312, 0.03125, 0.7188, 0.03125, 0.7188, 0.2188, 0.5312, 0.2188, 0.5312, 0.03125, 0.7188, 0.03125, 0.7188, 0.2188, 0.5312, 0.2188, 0.5312, 0.03125, 0.7188, 0.03125, 0.7188, 0.2188, 0.5312, 0.2188, 0.5312, 0.03125, 0.7188, 0.03125, 0.7188, 0.2188, 0.5312, 0.2188, 0.5312, 0.03125, 0.7188, 0.03125, 0.7188, 0.2188, 0.5312, 0.2188, 0.5312, 0.03125, 0.7188, 0.03125, 0.7188, 0.2188, 0.5312, 0.2188, 0.5312, 0.03125, 0.7188, 0.03125, 0.7188, 0.2188, 0.5312, 0.2188, 0.5312, 0.03125, 0.7188, 0.03125, 0.7188, 0.2188, 0.5312, 0.2188, 0.5312, 0.03125, 0.7188, 0.03125, 0.7188, 0.2188, 0.5312, 0.2188, 0.5312, 0.03125, 0.7188, 0.03125, 0.7188, 0.2188, 0.5312, 0.2188, 0.5312, 0.03125, 0.7188, 0.03125, 0.7188, 0.2188, 0.5312, 0.2188, 0.5312, 0.03125, 0.7188, 0.03125, 0.7188, 0.2188, 0.5312, 0.2188, 0.5312, 0.03125, 0.7188, 0.03125, 0.7188, 0.2188, 0.5312, 0.2188, 0.5312, 0.03125, 0.7188, 0.03125, 0.7188, 0.2188, 0.5312, 0.2188, 0.5312, 0.03125, 0.7188, 0.03125, 0.7188, 0.2188, 0.5312, 0.2188, 0.5312, 0.03125, 0.7188, 0.03125, 0.7188, 0.2188, 0.5312, 0.2188, 0.5312, 0.03125, 0.7188, 0.03125, 0.7188, 0.2188, 0.5312, 0.2188, 0.5312, 0.03125, 0.7188, 0.03125, 0.7188, 0.2188, 0.5312, 0.2188, 0.5312, 0.03125, 0.7188, 0.03125, 0.7188, 0.2188, 0.5312, 0.2188, 0.5312, 0.03125, 0.7188, 0.03125, 0.7188, 0.2188, 0.5312, 0.2188, 0.5312, 0.03125, 0.7188, 0.03125, 0.7188, 0.2188, 0.5312, 0.2188, 0.5312, 0.03125, 0.7188, 0.03125, 0.7188, 0.2188, 0.5312, 0.2188, 0.5312, 0.03125, 0.7188, 0.03125, 0.7188, 0.2188, 0.5312, 0.2188, 0.5312, 0.03125, 0.7188, 0.03125, 0.7188, 0.2188, 0.5312, 0.2188, 0.5312, 0.03125, 0.7188, 0.03125, 0.7188, 0.2188, 0.5312, 0.2188, 0.5312, 0.03125, 0.7188, 0.03125, 0.7188, 0.2188, 0.5312, 0.2188, 0.5312, 0.03125, 0.7188, 0.03125, 0.7188, 0.2188, 0.5312, 0.2188, 0.5312, 0.03125, 0.7188, 0.03125, 0.7188, 0.2188, 0.5312, 0.2188, 0.5312, 0.03125, 0.7188, 0.03125, 0.7188, 0.2188, 0.5312, 0.2188, 0.5312, 0.03125, 0.7188, 0.03125, 0.7188, 0.2188, 0.5312, 0.2188, 0.5312, 0.03125, 0.7188, 0.03125, 0.7188, 0.2188, 0.5312, 0.2188, 0.5312, 0.03125, 0.7188, 0.03125, 0.7188, 0.2188, 0.5312, 0.2188, 0.5312, 0.03125, 0.7188, 0.03125, 0.7188, 0.2188, 0.5312, 0.2188, 0.5312, 0.03125, 0.7188, 0.03125, 0.7188, 0.2188, 0.5312, 0.2188, 0.5312, 0.03125, 0.7188, 0.03125, 0.7188, 0.2188, 0.5312, 0.2188, 0.5312, 0.03125, 0.7188, 0.03125, 0.7188, 0.2188, 0.5312, 0.2188, 0.5312, 0.03125, 0.7188, 0.03125, 0.7188, 0.2188, 0.5312, 0.2188, 0.5312, 0.03125, 0.7188, 0.03125, 0.7188, 0.2188, 0.5312, 0.2188, 0.5312, 0.03125, 0.7188, 0.03125, 0.7188, 0.2188, 0.5312, 0.2188, 0.5312, 0.03125, 0.7188, 0.03125, 0.7188, 0.2188, 0.5312, 0.2188, 0.5312, 0.03125, 0.7188, 0.03125, 0.7188, 0.2188, 0.5312, 0.2188, 0.5312, 0.03125, 0.7188, 0.03125, 0.7188, 0.2188, 0.5312, 0.2188, 0.5312, 0.03125, 0.7188, 0.03125, 0.7188, 0.2188, 0.5312, 0.2188, 0.5312, 0.03125, 0.7188, 0.03125, 0.7188, 0.2188, 0.5312, 0.2188, 0.5312, 0.03125, 0.7188, 0.03125, 0.7188, 0.2188, 0.5312, 0.2188, 0.5312, 0.03125, 0.7188, 0.03125, 0.7188, 0.2188, 0.5312, 0.2188, 0.5312, 0.03125, 0.7188, 0.03125, 0.7188, 0.2188, 0.5312, 0.2188, 0.5312, 0.03125, 0.7188, 0.03125, 0.7188, 0.2188, 0.5312, 0.2188, 0.5312, 0.03125, 0.7188, 0.03125, 0.7188, 0.2188, 0.5312, 0.2188, 0.5312, 0.03125, 0.7188, 0.03125, 0.7188, 0.2188, 0.5312, 0.2188, 0.5312, 0.03125, 0.7188, 0.03125, 0.7188, 0.2188, 0.5312, 0.2188, 0.5312, 0.03125, 0.7188, 0.03125, 0.7188, 0.2188, 0.5312, 0.2188, 0.5312, 0.03125, 0.7188, 0.03125, 0.7188, 0.2188, 0.5312, 0.2188, 0.5312, 0.03125, 0.7188, 0.03125, 0.7188, 0.2188, 0.5312, 0.2188, 0.5312, 0.03125, 0.7188, 0.03125, 0.7188, 0.2188, 0.5312, 0.2188, 0.5312, 0.03125, 0.7188, 0.03125, 0.7188, 0.2188, 0.5312, 0.2188, 0.5312, 0.03125, 0.7188, 0.03125, 0.7188, 0.2188, 0.5312, 0.2188, 0.5312, 0.03125, 0.7188, 0.03125, 0.7188, 0.2188, 0.5312, 0.2188, 0.5312, 0.03125, 0.7188, 0.03125, 0.7188, 0.2188, 0.5312, 0.2188, 0.5312, 0.03125, 0.7188, 0.03125, 0.7188, 0.2188, 0.5312, 0.2188, 0.5312, 0.03125, 0.7188, 0.03125, 0.7188, 0.2188, 0.5312, 0.2188, 0.5312, 0.03125, 0.7188, 0.03125, 0.7188, 0.2188, 0.5312, 0.2188, 0.5312, 0.03125, 0.7188, 0.03125, 0.7188, 0.2188, 0.5312, 0.2188, 0.5312, 0.03125, 0.7188, 0.03125, 0.7188, 0.2188, 0.5312, 0.2188, 0.5312, 0.03125, 0.7188, 0.03125, 0.7188, 0.2188, 0.5312, 0.2188, 0.5312, 0.03125, 0.7188, 0.03125, 0.7188, 0.2188, 0.5312, 0.2188, 0.5312, 0.03125, 0.7188, 0.03125, 0.7188, 0.2188, 0.5312, 0.2188, 0.5312, 0.03125, 0.7188, 0.03125, 0.7188, 0.2188, 0.5312, 0.2188, 0.5312, 0.03125, 0.7188, 0.03125, 0.7188, 0.2188, 0.5312, 0.2188, 0.5312, 0.03125, 0.7188, 0.03125, 0.7188, 0.2188, 0.5312, 0.2188, 0.5312, 0.03125, 0.7188, 0.03125, 0.7188, 0.2188, 0.5312, 0.2188, 0.5312, 0.03125, 0.7188, 0.03125, 0.7188, 0.2188, 0.5312, 0.2188, 0.5312, 0.03125, 0.7188, 0.03125, 0.7188, 0.2188, 0.5312, 0.2188, 0.5312, 0.03125, 0.7188, 0.03125, 0.7188, 0.2188, 0.5312, 0.2188, 0.5312, 0.03125, 0.7188, 0.03125, 0.7188, 0.2188, 0.5312, 0.2188, 0.5312, 0.03125, 0.7188, 0.03125, 0.7188, 0.2188, 0.5312, 0.2188, 0.5312, 0.03125, 0.7188, 0.03125, 0.7188, 0.2188, 0.5312, 0.2188, 0.5312, 0.03125, 0.7188, 0.03125, 0.7188, 0.2188, 0.5312, 0.2188, 0.5312, 0.03125, 0.7188, 0.03125, 0.7188, 0.2188, 0.5312, 0.2188, 0.5312, 0.03125, 0.7188, 0.03125, 0.7188, 0.2188, 0.5312, 0.2188, 0.5312, 0.03125, 0.7188, 0.03125, 0.7188, 0.2188, 0.5312, 0.2188, 0.5312, 0.03125, 0.7188, 0.03125, 0.7188, 0.2188, 0.5312, 0.2188, 0.5312, 0.03125, 0.7188, 0.03125, 0.7188, 0.2188, 0.5312, 0.2188, 0.5312, 0.03125, 0.7188, 0.03125, 0.7188, 0.2188, 0.5312, 0.2188, 0.5312, 0.03125, 0.7188, 0.03125, 0.7188, 0.2188, 0.5312, 0.2188, 0.5312, 0.03125, 0.7188, 0.03125, 0.7188, 0.2188, 0.5312, 0.2188, 0.5312, 0.03125, 0.7188, 0.03125, 0.7188, 0.2188, 0.5312, 0.2188, 0.5312, 0.03125, 0.7188, 0.03125, 0.7188, 0.2188, 0.5312, 0.2188, 0.5312, 0.03125, 0.7188, 0.03125, 0.7188, 0.125, 0.5312, 0.125, 0.5312, 0.03125, 0.7188, 0.03125, 0.7188, 0.125, 0.5312, 0.125, 0.5312, 0.03125, 0.7188, 0.03125, 0.7188, 0.125, 0.5312, 0.125, 0.5312, 0.03125, 0.7188, 0.03125, 0.7188, 0.125, 0.5312, 0.125, 0.5312, 0.03125, 0.7188, 0.03125, 0.7188, 0.125, 0.5312, 0.125, 0.5312, 0.03125, 0.7188, 0.03125, 0.7188, 0.125, 0.5312, 0.125, 0.5312, 0.03125, 0.7188, 0.03125, 0.7188, 0.125, 0.5312, 0.125, 0.5312, 0.03125, 0.7188, 0.03125, 0.7188, 0.125, 0.5312, 0.125, 0.5312, 0.03125, 0.7188, 0.03125, 0.7188, 0.125, 0.5312, 0.125, 0.5312, 0.03125, 0.7188, 0.03125, 0.7188, 0.125, 0.5312, 0.125, 0.5312, 0.03125, 0.7188, 0.03125, 0.7188, 0.125, 0.5312, 0.125, 0.5312, 0.03125, 0.7188, 0.03125, 0.7188, 0.125, 0.5312, 0.125, 0.5312, 0.03125, 0.7188, 0.03125, 0.7188, 0.125, 0.5312, 0.125, 0.5312, 0.03125, 0.7188, 0.03125, 0.7188, 0.125, 0.5312, 0.125, 0.5312, 0.03125, 0.7188, 0.03125, 0.7188, 0.125, 0.5312, 0.125, 0.5312, 0.03125, 0.7188, 0.03125, 0.7188, 0.125, 0.5312, 0.125, 0.5312, 0.03125, 0.7188, 0.03125, 0.7188, 0.125, 0.5312, 0.125, 0.5312, 0.03125, 0.7188, 0.03125, 0.7188, 0.125, 0.5312, 0.125, 0.5312, 0.03125, 0.7188, 0.03125, 0.7188, 0.125, 0.5312, 0.125, 0.5312, 0.03125, 0.7188, 0.03125, 0.7188, 0.125, 0.5312, 0.125, 0.5312, 0.03125, 0.7188, 0.03125, 0.7188, 0.125, 0.5312, 0.125, 0.5312, 0.03125, 0.7188, 0.03125, 0.7188, 0.125, 0.5312, 0.125, 0.5312, 0.03125, 0.7188, 0.03125, 0.7188, 0.125, 0.5312, 0.125, 0.5312, 0.03125, 0.7188, 0.03125, 0.7188, 0.125, 0.5312, 0.125, 0.5312, 0.03125, 0.7188, 0.03125, 0.7188, 0.125, 0.5312, 0.125, 0.5312, 0.03125, 0.7188, 0.03125, 0.7188, 0.125, 0.5312, 0.125, 0.5312, 0.03125, 0.7188, 0.03125, 0.7188, 0.125, 0.5312, 0.125, 0.5312, 0.03125, 0.7188, 0.03125, 0.7188, 0.125, 0.5312, 0.125, 0.5312, 0.03125, 0.7188, 0.03125, 0.7188, 0.125, 0.5312, 0.125, 0.5312, 0.03125, 0.7188, 0.03125, 0.7188, 0.125, 0.5312, 0.125, 0.5312, 0.03125, 0.7188, 0.03125, 0.7188, 0.125, 0.5312, 0.125, 0.5312, 0.03125, 0.7188, 0.03125, 0.7188, 0.125, 0.5312, 0.125])
me_cube_020.use_remesh_preserve_volume = False
me_cube_020.use_remesh_preserve_attributes = False
me_cube_020.use_mirror_vertex_groups = False
me_cube_020.update()
me_cube_019 = bpy.data.meshes.new('Cube.019')
me_cube_019.from_pydata([(-19.62, -44.21, 20.7), (-19.62, -44.21, 22.7), (-19.62, 44.21, 20.7), (-19.62, 44.21, 22.7), (-15.39, -44.21, 20.7), (-15.39, -44.21, 22.7), (-15.39, 44.21, 20.7), (-15.39, 44.21, 22.7)], [], [(0, 1, 3, 2), (2, 3, 7, 6), (6, 7, 5, 4), (4, 5, 1, 0), (2, 6, 4, 0), (7, 3, 1, 5)])
me_cube_019.use_remesh_preserve_volume = False
me_cube_019.use_remesh_preserve_attributes = False
me_cube_019.use_mirror_vertex_groups = False
me_cube_019.update()
me_cube_018 = bpy.data.meshes.new('Cube.018')
me_cube_018.from_pydata([(-18.4, -5.788, 38.73), (-16.6, -5.788, 38.73), (-18.4, -5.788, 38.33), (-16.6, -5.788, 38.33), (-18.4, -38.0, 23.5), (-16.6, -38.0, 23.5), (-18.4, -38.0, 23.9), (-16.6, -38.0, 23.9), (-18.0, -5.788, 38.73), (-17.0, -5.788, 38.73), (-18.0, -5.788, 38.33), (-17.0, -5.788, 38.33), (-18.0, -38.0, 23.5), (-17.0, -38.0, 23.5), (-18.0, -38.0, 23.9), (-17.0, -38.0, 23.9), (-16.5, 0.1109, 24.27), (-16.5, -0.4529, 24.07), (-17.1, -0.4529, 24.07), (-17.1, 0.1109, 24.27), (-16.5, -5.225, 38.93), (-16.5, -5.788, 38.73), (-17.1, -5.788, 38.73), (-17.1, -5.225, 38.93), (-17.9, 0.1109, 24.27), (-17.9, -0.4529, 24.07), (-18.5, -0.4529, 24.07), (-18.5, 0.1109, 24.27), (-17.9, -5.225, 38.93), (-17.9, -5.788, 38.73), (-18.5, -5.788, 38.73), (-18.5, -5.225, 38.93), (-17.9, -5.43, 39.5), (-18.5, -5.43, 39.5), (-18.5, -5.994, 39.29), (-17.9, -5.994, 39.29), (-16.5, -5.43, 39.5), (-17.1, -5.43, 39.5), (-17.1, -5.994, 39.29), (-16.5, -5.994, 39.29), (-18.0, 38.0, 23.5), (-17.0, 38.0, 23.5), (-18.0, -5.225, 38.53), (-17.0, -5.225, 38.53), (-18.4, -5.225, 38.53), (-16.6, -5.225, 38.53), (-18.4, 38.0, 23.5), (-16.6, 38.0, 23.5), (-18.0, 38.0, 23.9), (-17.0, 38.0, 23.9), (-18.0, -5.225, 38.93), (-17.0, -5.225, 38.93), (-18.4, -5.225, 38.93), (-16.6, -5.225, 38.93), (-18.4, 38.0, 23.9), (-16.6, 38.0, 23.9), (-16.5, 1.0, 22.7), (-16.5, -1.0, 22.7), (-18.5, -1.0, 22.7), (-18.5, 1.0, 22.7), (-16.5, 1.0, 24.2), (-16.5, -1.0, 24.2), (-18.5, -1.0, 24.2), (-18.5, 1.0, 24.2), (-19.1, 1.0, 22.7), (-19.1, 1.0, 24.2), (-19.1, -1.0, 22.7), (-19.1, -1.0, 24.2), (-15.9, 1.0, 22.7), (-15.9, 1.0, 24.2), (-15.9, -1.0, 22.7), (-15.9, -1.0, 24.2), (-15.9, 1.0, 24.7), (-15.9, -1.0, 24.7), (-19.1, 1.0, 24.7), (-19.1, -1.0, 24.7), (-16.5, -1.0, 24.7), (-16.5, 1.0, 24.7), (-18.5, -1.0, 24.7), (-18.5, 1.0, 24.7), (-16.51, -38.0, 22.7), (-16.51, 38.0, 22.7), (-16.81, -42.0, 22.7), (-16.81, 42.0, 22.7), (-18.21, -42.0, 22.7), (-18.21, 42.0, 22.7), (-18.51, -38.0, 22.7), (-18.51, 38.0, 22.7), (-16.51, -38.0, 24.2), (-16.51, 38.0, 24.2), (-16.81, -42.0, 23.7), (-16.81, 42.0, 23.7), (-18.21, -42.0, 23.7), (-18.21, 42.0, 23.7), (-18.51, -38.0, 24.2), (-18.51, 38.0, 24.2)], [], [(0, 2, 4, 6), (5, 3, 1, 7), (8, 14, 12, 10), (13, 15, 9, 11), (0, 8, 10, 2), (11, 9, 1, 3), (2, 10, 12, 4), (13, 11, 3, 5), (8, 0, 6, 14), (7, 1, 9, 15), (16, 20, 21, 17), (17, 21, 22, 18), (18, 22, 23, 19), (20, 16, 19, 23), (24, 28, 29, 25), (25, 29, 30, 26), (26, 30, 31, 27), (28, 24, 27, 31), (28, 31, 33, 32), (31, 30, 34, 33), (30, 29, 35, 34), (20, 23, 37, 36), (22, 21, 39, 38), (21, 20, 36, 39), (32, 33, 34, 35), (36, 37, 38, 39), (35, 38, 37, 32), (32, 37, 23, 28), (28, 23, 22, 29), (29, 22, 38, 35), (40, 42, 44, 46), (45, 43, 41, 47), (48, 54, 52, 50), (53, 55, 49, 51), (40, 48, 50, 42), (51, 49, 41, 43), (42, 50, 52, 44), (53, 51, 43, 45), (44, 52, 54, 46), (55, 53, 45, 47), (60, 63, 62, 61), (57, 61, 62, 58), (60, 56, 59, 63), (63, 59, 64, 65), (58, 62, 67, 66), (56, 60, 69, 68), (61, 57, 70, 71), (66, 67, 65, 64), (68, 69, 71, 70), (71, 69, 72, 73), (65, 67, 75, 74), (61, 71, 73, 76), (69, 60, 77, 72), (67, 62, 78, 75), (63, 65, 74, 79), (62, 63, 79, 78), (60, 61, 76, 77), (77, 76, 73, 72), (78, 79, 74, 75), (88, 94, 92, 90), (93, 95, 89, 91), (80, 88, 90, 82), (91, 89, 81, 83), (82, 90, 92, 84), (93, 91, 83, 85), (84, 92, 94, 86), (95, 93, 85, 87), (88, 80, 86, 94), (87, 81, 89, 95)])
_uv = me_cube_018.uv_layers.new(name='UVTex')
_uv.uv.foreach_set('vector', [0.1172, 0.02344, 0.1328, 0.02344, 0.1328, 0.03906, 0.1172, 0.03906, 0.1328, 0.03906, 0.1328, 0.02344, 0.1172, 0.02344, 0.1172, 0.03906, 0.1172, 0.02344, 0.1328, 0.02344, 0.1328, 0.03906, 0.1172, 0.03906, 0.1328, 0.03906, 0.1328, 0.02344, 0.1172, 0.02344, 0.1172, 0.03906, 0.1172, 0.02344, 0.1328, 0.02344, 0.1328, 0.03906, 0.1172, 0.03906, 0.1328, 0.03906, 0.1328, 0.02344, 0.1172, 0.02344, 0.1172, 0.03906, 0.1172, 0.02344, 0.1328, 0.02344, 0.1328, 0.03906, 0.1172, 0.03906, 0.1328, 0.03906, 0.1328, 0.02344, 0.1172, 0.02344, 0.1172, 0.03906, 0.1172, 0.02344, 0.1328, 0.02344, 0.1328, 0.03906, 0.1172, 0.03906, 0.1328, 0.03906, 0.1328, 0.02344, 0.1172, 0.02344, 0.1172, 0.03906, 0.1172, 0.02344, 0.1328, 0.02344, 0.1328, 0.03906, 0.1172, 0.03906, 0.1172, 0.02344, 0.1328, 0.02344, 0.1328, 0.03906, 0.1172, 0.03906, 0.1172, 0.02344, 0.1328, 0.02344, 0.1328, 0.03906, 0.1172, 0.03906, 0.1172, 0.02344, 0.1328, 0.02344, 0.1328, 0.03906, 0.1172, 0.03906, 0.1172, 0.02344, 0.1328, 0.02344, 0.1328, 0.03906, 0.1172, 0.03906, 0.1172, 0.02344, 0.1328, 0.02344, 0.1328, 0.03906, 0.1172, 0.03906, 0.1172, 0.02344, 0.1328, 0.02344, 0.1328, 0.03906, 0.1172, 0.03906, 0.1172, 0.02344, 0.1328, 0.02344, 0.1328, 0.03906, 0.1172, 0.03906, 0.1172, 0.02344, 0.1328, 0.02344, 0.1328, 0.03906, 0.1172, 0.03906, 0.1172, 0.02344, 0.1328, 0.02344, 0.1328, 0.03906, 0.1172, 0.03906, 0.1172, 0.02344, 0.1328, 0.02344, 0.1328, 0.03906, 0.1172, 0.03906, 0.1172, 0.02344, 0.1328, 0.02344, 0.1328, 0.03906, 0.1172, 0.03906, 0.1172, 0.02344, 0.1328, 0.02344, 0.1328, 0.03906, 0.1172, 0.03906, 0.1172, 0.02344, 0.1328, 0.02344, 0.1328, 0.03906, 0.1172, 0.03906, 0.1172, 0.02344, 0.1328, 0.02344, 0.1328, 0.03906, 0.1172, 0.03906, 0.1172, 0.02344, 0.1328, 0.02344, 0.1328, 0.03906, 0.1172, 0.03906, 0.1172, 0.02344, 0.1328, 0.02344, 0.1328, 0.03906, 0.1172, 0.03906, 0.1172, 0.02344, 0.1328, 0.02344, 0.1328, 0.03906, 0.1172, 0.03906, 0.1172, 0.02344, 0.1328, 0.02344, 0.1328, 0.03906, 0.1172, 0.03906, 0.1172, 0.02344, 0.1328, 0.02344, 0.1328, 0.03906, 0.1172, 0.03906, 0.1172, 0.02344, 0.1328, 0.02344, 0.1328, 0.03906, 0.1172, 0.03906, 0.1328, 0.03906, 0.1328, 0.02344, 0.1172, 0.02344, 0.1172, 0.03906, 0.1172, 0.02344, 0.1328, 0.02344, 0.1328, 0.03906, 0.1172, 0.03906, 0.1328, 0.03906, 0.1328, 0.02344, 0.1172, 0.02344, 0.1172, 0.03906, 0.1172, 0.02344, 0.1328, 0.02344, 0.1328, 0.03906, 0.1172, 0.03906, 0.1328, 0.03906, 0.1328, 0.02344, 0.1172, 0.02344, 0.1172, 0.03906, 0.1172, 0.02344, 0.1328, 0.02344, 0.1328, 0.03906, 0.1172, 0.03906, 0.1328, 0.03906, 0.1328, 0.02344, 0.1172, 0.02344, 0.1172, 0.03906, 0.1172, 0.02344, 0.1328, 0.02344, 0.1328, 0.03906, 0.1172, 0.03906, 0.1328, 0.03906, 0.1328, 0.02344, 0.1172, 0.02344, 0.1172, 0.03906, 0.1172, 0.02344, 0.1328, 0.02344, 0.1328, 0.03906, 0.1172, 0.03906, 0.1172, 0.02344, 0.1328, 0.02344, 0.1328, 0.03906, 0.1172, 0.03906, 0.1172, 0.02344, 0.1328, 0.02344, 0.1328, 0.03906, 0.1172, 0.03906, 0.1172, 0.02344, 0.1328, 0.02344, 0.1328, 0.03906, 0.1172, 0.03906, 0.1172, 0.02344, 0.1328, 0.02344, 0.1328, 0.03906, 0.1172, 0.03906, 0.1172, 0.02344, 0.1328, 0.02344, 0.1328, 0.03906, 0.1172, 0.03906, 0.1172, 0.02344, 0.1328, 0.02344, 0.1328, 0.03906, 0.1172, 0.03906, 0.1172, 0.02344, 0.1328, 0.02344, 0.1328, 0.03906, 0.1172, 0.03906, 0.1172, 0.02344, 0.1328, 0.02344, 0.1328, 0.03906, 0.1172, 0.03906, 0.1172, 0.02344, 0.1328, 0.02344, 0.1328, 0.03906, 0.1172, 0.03906, 0.1172, 0.02344, 0.1328, 0.02344, 0.1328, 0.03906, 0.1172, 0.03906, 0.1172, 0.02344, 0.1328, 0.02344, 0.1328, 0.03906, 0.1172, 0.03906, 0.1172, 0.02344, 0.1328, 0.02344, 0.1328, 0.03906, 0.1172, 0.03906, 0.1172, 0.02344, 0.1328, 0.02344, 0.1328, 0.03906, 0.1172, 0.03906, 0.1172, 0.02344, 0.1328, 0.02344, 0.1328, 0.03906, 0.1172, 0.03906, 0.1172, 0.02344, 0.1328, 0.02344, 0.1328, 0.03906, 0.1172, 0.03906, 0.1172, 0.02344, 0.1328, 0.02344, 0.1328, 0.03906, 0.1172, 0.03906, 0.1172, 0.02344, 0.1328, 0.02344, 0.1328, 0.03906, 0.1172, 0.03906, 0.1172, 0.02344, 0.1328, 0.02344, 0.1328, 0.03906, 0.1172, 0.03906, 0.1172, 0.02344, 0.1328, 0.02344, 0.1328, 0.03906, 0.1172, 0.03906, 0.1328, 0.03906, 0.1328, 0.02344, 0.1172, 0.02344, 0.1172, 0.03906, 0.1172, 0.02344, 0.1328, 0.02344, 0.1328, 0.03906, 0.1172, 0.03906, 0.1328, 0.03906, 0.1328, 0.02344, 0.1172, 0.02344, 0.1172, 0.03906, 0.1172, 0.02344, 0.1328, 0.02344, 0.1328, 0.03906, 0.1172, 0.03906, 0.1328, 0.03906, 0.1328, 0.02344, 0.1172, 0.02344, 0.1172, 0.03906, 0.1172, 0.02344, 0.1328, 0.02344, 0.1328, 0.03906, 0.1172, 0.03906, 0.1328, 0.03906, 0.1328, 0.02344, 0.1172, 0.02344, 0.1172, 0.03906, 0.1172, 0.02344, 0.1328, 0.02344, 0.1328, 0.03906, 0.1172, 0.03906, 0.1328, 0.03906, 0.1328, 0.02344, 0.1172, 0.02344, 0.1172, 0.03906])
me_cube_018.use_remesh_preserve_volume = False
me_cube_018.use_remesh_preserve_attributes = False
me_cube_018.use_mirror_vertex_groups = False
me_cube_018.update()
me_cube_016 = bpy.data.meshes.new('Cube.016')
me_cube_016.from_pydata([(-66.6, -44.51, 13.25), (-66.6, -44.51, -3.0), (-39.96, -44.51, 13.25), (-39.96, -44.51, -3.0), (-39.96, -44.21, -3.0), (-66.6, -44.21, -3.0), (-39.96, -44.21, 13.25), (-66.6, -44.21, 13.25)], [], [(2, 0, 1, 3), (0, 2, 6, 7), (1, 0, 7, 5), (7, 6, 4, 5), (2, 3, 4, 6)])
_uv = me_cube_016.uv_layers.new(name='UVTex')
_uv.uv.foreach_set('vector', [1.5, 1.0, 0.0, 1.0, 0.0, 0.0, 1.5, 0.0, 0.01562, 0.1562, 0.03125, 0.1562, 0.03125, 0.1719, 0.01562, 0.1719, 0.5078, 0.0, 0.5156, 0.0, 0.5156, 1.0, 0.5078, 1.0, 1.5, 1.0, 0.0, 1.0, 0.0, 0.0, 1.5, 0.0, 0.5078, 0.0, 0.5156, 0.0, 0.5156, 1.0, 0.5078, 1.0])
me_cube_016.use_remesh_preserve_volume = False
me_cube_016.use_remesh_preserve_attributes = False
me_cube_016.use_mirror_vertex_groups = False
me_cube_016.update()
me_cube_015 = bpy.data.meshes.new('Cube.015')
me_cube_015.from_pydata([(-39.96, -44.21, 13.25), (-13.32, -44.21, 13.25), (-13.32, -44.21, -3.0), (-39.96, -44.21, -3.0), (-39.96, -44.51, -3.0), (-13.32, -44.51, -3.0), (-13.32, -44.51, 13.25), (-39.96, -44.51, 13.25)], [], [(0, 1, 2, 3), (1, 0, 7, 6), (4, 5, 6, 7), (0, 3, 4, 7), (1, 6, 5, 2)])
_uv = me_cube_015.uv_layers.new(name='UVTex')
_uv.uv.foreach_set('vector', [1.5, 1.0, 0.0, 1.0, 0.0, 0.0, 1.5, 0.0, 0.01562, 0.1562, 0.03125, 0.1562, 0.03125, 0.1719, 0.01562, 0.1719, 1.5, 0.0, 0.0, 0.0, 0.0, 1.0, 1.5, 1.0, 0.0, 1.0, 0.0, 0.0, 0.007812, 0.0, 0.007812, 1.0, 0.0, 1.0, 0.007812, 1.0, 0.007812, 0.0, 0.0, 0.0])
me_cube_015.use_remesh_preserve_volume = False
me_cube_015.use_remesh_preserve_attributes = False
me_cube_015.use_mirror_vertex_groups = False
me_cube_015.update()
me_cube_014 = bpy.data.meshes.new('Cube.014')
me_cube_014.from_pydata([(-13.32, -44.21, 13.25), (13.32, -44.21, 13.25), (13.32, -44.21, -3.0), (-13.32, -44.21, -3.0), (-13.32, -44.51, -3.0), (13.32, -44.51, -3.0), (13.32, -44.51, 13.25), (-13.32, -44.51, 13.25)], [], [(0, 1, 2, 3), (1, 0, 7, 6), (4, 5, 6, 7), (0, 3, 4, 7), (1, 6, 5, 2)])
_uv = me_cube_014.uv_layers.new(name='UVTex')
_uv.uv.foreach_set('vector', [1.5, 1.0, 0.0, 1.0, 0.0, 0.0, 1.5, 0.0, 0.01562, 0.1562, 0.03125, 0.1562, 0.03125, 0.1719, 0.01562, 0.1719, 1.5, 0.0, 0.0, 0.0, 0.0, 1.0, 1.5, 1.0, 0.0, 1.0, 0.0, 0.0, 0.007812, 0.0, 0.007812, 1.0, 0.0, 1.0, 0.007812, 1.0, 0.007812, 0.0, 0.0, 0.0])
me_cube_014.use_remesh_preserve_volume = False
me_cube_014.use_remesh_preserve_attributes = False
me_cube_014.use_mirror_vertex_groups = False
me_cube_014.update()
me_cube_013 = bpy.data.meshes.new('Cube.013')
me_cube_013.from_pydata([(13.32, -44.21, 13.25), (39.96, -44.21, 13.25), (39.96, -44.21, -3.0), (13.32, -44.21, -3.0), (13.32, -44.51, -3.0), (39.96, -44.51, -3.0), (39.96, -44.51, 13.25), (13.32, -44.51, 13.25)], [], [(0, 1, 2, 3), (1, 0, 7, 6), (4, 5, 6, 7), (0, 3, 4, 7), (1, 6, 5, 2)])
_uv = me_cube_013.uv_layers.new(name='UVTex')
_uv.uv.foreach_set('vector', [1.5, 1.0, 0.0, 1.0, 0.0, 0.0, 1.5, 0.0, 0.01562, 0.1562, 0.03125, 0.1562, 0.03125, 0.1719, 0.01562, 0.1719, 1.5, 0.0, 0.0, 0.0, 0.0, 1.0, 1.5, 1.0, 0.0, 1.0, 0.0, 0.0, 0.007812, 0.0, 0.007812, 1.0, 0.0, 1.0, 0.007812, 1.0, 0.007812, 0.0, 0.0, 0.0])
me_cube_013.use_remesh_preserve_volume = False
me_cube_013.use_remesh_preserve_attributes = False
me_cube_013.use_mirror_vertex_groups = False
me_cube_013.update()
me_cube_012 = bpy.data.meshes.new('Cube.012')
me_cube_012.from_pydata([(66.6, -44.21, 13.25), (39.96, -44.21, 13.25), (66.6, -44.21, -3.0), (39.96, -44.21, -3.0), (39.96, -44.51, -3.0), (39.96, -44.51, 13.25), (66.6, -44.51, -3.0), (66.6, -44.51, 13.25)], [], [(1, 0, 2, 3), (2, 0, 7, 6), (0, 1, 5, 7), (4, 6, 7, 5), (1, 3, 4, 5)])
_uv = me_cube_012.uv_layers.new(name='UVTex')
_uv.uv.foreach_set('vector', [1.5, 1.0, 0.0, 1.0, 0.0, 0.0, 1.5, 0.0, 0.0, 0.0, 0.0, 1.0, 0.007812, 1.0, 0.007812, 0.0, 0.01562, 0.1562, 0.03125, 0.1562, 0.03125, 0.1719, 0.01562, 0.1719, 1.5, 0.0, 0.0, 0.0, 0.0, 1.0, 1.5, 1.0, 0.0, 1.0, 0.0, 0.0, 0.007812, 0.0, 0.007812, 1.0])
me_cube_012.use_remesh_preserve_volume = False
me_cube_012.use_remesh_preserve_attributes = False
me_cube_012.use_mirror_vertex_groups = False
me_cube_012.update()
me_cube_011 = bpy.data.meshes.new('Cube.011')
me_cube_011.from_pydata([(-66.6, -44.51, 18.0), (66.6, -44.51, 18.0), (-66.6, -44.51, -3.0), (66.6, -44.51, -3.0), (-68.52, -44.51, 18.0), (68.52, -44.51, 18.0), (-68.52, -44.51, -3.0), (68.52, -44.51, -3.0), (-68.52, -44.51, 13.25), (66.6, -44.51, 13.25), (-66.6, -44.51, 13.25), (66.6, -42.71, -3.0), (66.6, -42.71, 13.25), (-66.6, -42.71, -3.0), (-66.6, -42.71, 13.25), (68.52, 44.51, -3.0), (-68.52, 44.51, -3.0), (68.52, 44.51, 18.0), (-68.52, 44.51, 18.0), (68.21, 44.21, 18.0), (-68.21, 44.21, 18.0), (68.21, -44.21, 18.0), (-68.21, -44.21, 18.0), (68.21, 44.21, 17.7), (68.21, -44.21, 17.7), (-68.21, -44.21, 17.7), (-68.21, 44.21, 17.7), (86.02, 44.51, -3.001), (86.02, 24.51, -3.001), (86.02, 44.51, 0.9999), (86.02, 24.51, 0.9999), (68.52, 24.51, 1.0), (68.52, 44.51, 1.0), (68.52, 24.51, -3.0), (68.79, 24.8, 1.0), (68.79, 44.22, 1.0), (85.74, 24.8, 0.9999), (85.74, 44.22, 0.9999), (85.74, 44.22, 0.6999), (68.79, 44.22, 0.7), (85.74, 24.8, 0.6999), (68.79, 24.8, 0.7), (-68.52, 44.51, 13.25), (68.52, 44.51, 13.25), (68.52, -44.51, 13.25)], [], [(10, 0, 4, 8), (8, 6, 2, 10), (0, 10, 9, 1), (1, 9, 44, 5), (9, 3, 7, 44), (3, 9, 12, 11), (10, 2, 13, 14), (9, 10, 14, 12), (42, 16, 6, 8), (43, 42, 18, 17), (17, 18, 20, 19), (4, 5, 21, 22), (18, 4, 22, 20), (5, 17, 19, 21), (21, 19, 23, 24), (20, 22, 25, 26), (22, 21, 24, 25), (19, 20, 26, 23), (25, 24, 23, 26), (43, 17, 5, 44), (27, 29, 30, 28), (29, 27, 15, 32), (31, 33, 28, 30), (32, 31, 34, 35), (31, 30, 36, 34), (30, 29, 37, 36), (29, 32, 35, 37), (37, 35, 39, 38), (36, 37, 38, 40), (34, 36, 40, 41), (35, 34, 41, 39), (38, 39, 41, 40), (15, 43, 44, 7), (15, 16, 42, 43), (18, 42, 8, 4)])
me_cube_011.polygons.foreach_set('material_index', [0, 0, 0, 0, 0, 0, 0, 0, 0, 0, 0, 0, 0, 0, 0, 0, 0, 0, 1, 0, 0, 0, 0, 0, 0, 0, 0, 0, 0, 0, 0, 1, 0, 0, 0])
_uv = me_cube_011.uv_layers.new(name='UVTex')
_uv.uv.foreach_set('vector', [0.006436, 0.8711, 0.00643, 0.9023, 0.0001405, 0.9023, 0.0001458, 0.8711, 0.0001458, 0.8711, 0.0001642, 0.7644, 0.006454, 0.7644, 0.006436, 0.8711, 0.00643, 0.9023, 0.006436, 0.8711, 0.4438, 0.8714, 0.4438, 0.9026, 0.4438, 0.9026, 0.4438, 0.8714, 0.4501, 0.8714, 0.4501, 0.9026, 0.4438, 0.8714, 0.4438, 0.7647, 0.4501, 0.7647, 0.4501, 0.8714, 0.4438, 0.7647, 0.4438, 0.8714, 0.4379, 0.8714, 0.4379, 0.7647, 0.006436, 0.8711, 0.006454, 0.7644, 0.01236, 0.7644, 0.01235, 0.8711, 0.4438, 0.8714, 0.006436, 0.8711, 0.006412, 0.8558, 0.4438, 0.8561, 0.2826, 0.6975, 0.2826, 0.7641, 0.0001405, 0.7641, 0.0001405, 0.6975, 0.7174, 0.6975, 0.2826, 0.6975, 0.2826, 0.6308, 0.7174, 0.6308, 0.7174, 0.6308, 0.2826, 0.6308, 0.2835, 0.6159, 0.7098, 0.6157, 0.4636, 0.1642, 0.6304, 0.1642, 0.6301, 0.1699, 0.4665, 0.17, 0.2826, 0.6308, 0.0001405, 0.6308, 0.001035, 0.6211, 0.2777, 0.621, 0.9999, 0.6308, 0.7174, 0.6308, 0.7184, 0.621, 0.9951, 0.6209, 0.9951, 0.6209, 0.7184, 0.621, 0.7184, 0.6113, 0.995, 0.6112, 0.2777, 0.621, 0.001035, 0.6211, 0.0009935, 0.6115, 0.2777, 0.6113, 0.4665, 0.17, 0.6301, 0.1699, 0.6301, 0.1757, 0.4665, 0.1757, 0.7098, 0.6157, 0.2835, 0.6159, 0.2834, 0.601, 0.7097, 0.6008, 0.1159, 0.1502, 0.3475, 0.1502, 0.3475, 0.4504, 0.1159, 0.4504, 0.7174, 0.6975, 0.7174, 0.6308, 0.9999, 0.6308, 0.9999, 0.6975, 0.5903, 0.1323, 0.5903, 0.1593, 0.5227, 0.1593, 0.5227, 0.1323, 0.5903, 0.1593, 0.5903, 0.1323, 0.6495, 0.1323, 0.6495, 0.1593, 0.4636, 0.1593, 0.4636, 0.1323, 0.5227, 0.1323, 0.5227, 0.1593, 0.5262, 0.1803, 0.4636, 0.1803, 0.4645, 0.1782, 0.5251, 0.1781, 0.4636, 0.1593, 0.5227, 0.1593, 0.5218, 0.1614, 0.4646, 0.1614, 0.5227, 0.1593, 0.5903, 0.1593, 0.5893, 0.1617, 0.5239, 0.1617, 0.5903, 0.1593, 0.6495, 0.1593, 0.6485, 0.1614, 0.5913, 0.1614, 0.5913, 0.1614, 0.6485, 0.1614, 0.6485, 0.1634, 0.5913, 0.1634, 0.5239, 0.1617, 0.5893, 0.1617, 0.5894, 0.1639, 0.5239, 0.1639, 0.4646, 0.1614, 0.5218, 0.1614, 0.5218, 0.1634, 0.4646, 0.1634, 0.5251, 0.1781, 0.4645, 0.1782, 0.4645, 0.176, 0.5251, 0.176, 0.4636, 0.0001405, 0.5211, 0.0001405, 0.5211, 0.132, 0.4636, 0.132, 0.7174, 0.7641, 0.7174, 0.6975, 0.9999, 0.6975, 0.9999, 0.7641, 0.7174, 0.7641, 0.2826, 0.7641, 0.2826, 0.6975, 0.7174, 0.6975, 0.2826, 0.6308, 0.2826, 0.6975, 0.0001405, 0.6975, 0.0001405, 0.6308])
me_cube_011.materials.append(mat_walls)
me_cube_011.materials.append(mat_roof)
me_cube_011.use_remesh_preserve_volume = False
me_cube_011.use_remesh_preserve_attributes = False
me_cube_011.use_mirror_vertex_groups = False
me_cube_011.update()

# ---- objects
ob_cube = bpy.data.objects.new('Cube', me_cube)
ob_roofstruct = bpy.data.objects.new('RoofStruct', me_cube_010)
ob_roofdetails = bpy.data.objects.new('RoofDetails', me_cube_001)
ob_door5 = bpy.data.objects.new('Door5', me_cube_008)
ob_door4 = bpy.data.objects.new('Door4', me_cube_007)
ob_door3 = bpy.data.objects.new('Door3', me_cube_006)
ob_door2 = bpy.data.objects.new('Door2', me_cube_005)
ob_door1 = bpy.data.objects.new('Door1', me_cube_004)
ob_building = bpy.data.objects.new('Building', me_cube_003)
ob_building_002 = bpy.data.objects.new('Building.002', me_cube_009)
ob_building_001 = bpy.data.objects.new('Building.001', me_cube_002)
ob_roofdetails_001 = bpy.data.objects.new('RoofDetails.001', me_cube_020)
ob_cube_001 = bpy.data.objects.new('Cube.001', me_cube_019)
ob_roofstruct_001 = bpy.data.objects.new('RoofStruct.001', me_cube_018)
ob_door1_001 = bpy.data.objects.new('Door1.001', me_cube_016)
ob_door2_001 = bpy.data.objects.new('Door2.001', me_cube_015)
ob_door3_001 = bpy.data.objects.new('Door3.001', me_cube_014)
ob_door4_001 = bpy.data.objects.new('Door4.001', me_cube_013)
ob_door5_001 = bpy.data.objects.new('Door5.001', me_cube_012)
ob_building_003 = bpy.data.objects.new('Building.003', me_cube_011)

# ---- transforms, parenting, visibility, modifiers, constraints
ob_cube.location = (0.0, 0.0, 0.0)
ob_cube.lineart.crease_threshold = 0.0
_m = ob_cube.modifiers.new('Mirror', 'MIRROR')
ob_roofstruct.location = (0.0, 0.0, 1.907e-06)
ob_roofstruct.lock_rotations_4d = False
ob_roofstruct.empty_display_type = 'ARROWS'
ob_roofstruct.lineart.crease_threshold = 0.0
_m = ob_roofstruct.modifiers.new('Mirror', 'MIRROR')
ob_roofdetails.location = (0.0, 0.0, 0.0)
ob_roofdetails.lock_rotations_4d = False
ob_roofdetails.empty_display_type = 'ARROWS'
ob_roofdetails.lineart.crease_threshold = 0.0
_m = ob_roofdetails.modifiers.new('Mirror', 'MIRROR')
ob_door5.location = (0.0, 1.5, 3.0)
ob_door5.lock_rotations_4d = False
ob_door5.empty_display_type = 'ARROWS'
ob_door5.lineart.crease_threshold = 0.0
ob_door4.location = (0.0, 1.2, 3.0)
ob_door4.lock_rotations_4d = False
ob_door4.empty_display_type = 'ARROWS'
ob_door4.lineart.crease_threshold = 0.0
ob_door3.location = (0.0, 0.9, 3.0)
ob_door3.lock_rotations_4d = False
ob_door3.empty_display_type = 'ARROWS'
ob_door3.lineart.crease_threshold = 0.0
ob_door2.location = (0.0, 0.6, 3.0)
ob_door2.lock_rotations_4d = False
ob_door2.empty_display_type = 'ARROWS'
ob_door2.lineart.crease_threshold = 0.0
ob_door1.location = (0.0, 0.3, 3.0)
ob_door1.lock_rotations_4d = False
ob_door1.empty_display_type = 'ARROWS'
ob_door1.lineart.crease_threshold = 0.0
ob_building.location = (0.0, 0.0, 3.0)
ob_building.lock_rotations_4d = False
ob_building.empty_display_type = 'ARROWS'
ob_building.lineart.crease_threshold = 0.0
ob_building_002.location = (0.0, 0.0, 3.0)
ob_building_002.lock_rotations_4d = False
ob_building_002.empty_display_type = 'ARROWS'
ob_building_002.lineart.crease_threshold = 0.0
ob_building_001.location = (0.0, 0.0, 3.0)
ob_building_001.lock_rotations_4d = False
ob_building_001.empty_display_type = 'ARROWS'
ob_building_001.lineart.crease_threshold = 0.0
ob_roofdetails_001.location = (0.0, 0.0, 0.0)
ob_roofdetails_001.lock_rotations_4d = False
ob_roofdetails_001.empty_display_type = 'ARROWS'
ob_roofdetails_001.lineart.crease_threshold = 0.0
_m = ob_roofdetails_001.modifiers.new('Mirror', 'MIRROR')
ob_cube_001.location = (0.0, 0.0, 0.0)
ob_cube_001.lineart.crease_threshold = 0.0
_m = ob_cube_001.modifiers.new('Mirror', 'MIRROR')
ob_roofstruct_001.location = (0.0, 0.0, 1.907e-06)
ob_roofstruct_001.lock_rotations_4d = False
ob_roofstruct_001.empty_display_type = 'ARROWS'
ob_roofstruct_001.lineart.crease_threshold = 0.0
_m = ob_roofstruct_001.modifiers.new('Mirror', 'MIRROR')
ob_door1_001.location = (0.0, 0.3, 3.0)
ob_door1_001.lock_rotations_4d = False
ob_door1_001.empty_display_type = 'ARROWS'
ob_door1_001.lineart.crease_threshold = 0.0
ob_door2_001.location = (0.0, 0.6, 3.0)
ob_door2_001.lock_rotations_4d = False
ob_door2_001.empty_display_type = 'ARROWS'
ob_door2_001.lineart.crease_threshold = 0.0
ob_door3_001.location = (0.0, 0.9, 3.0)
ob_door3_001.lock_rotations_4d = False
ob_door3_001.empty_display_type = 'ARROWS'
ob_door3_001.lineart.crease_threshold = 0.0
ob_door4_001.location = (0.0, 1.2, 3.0)
ob_door4_001.lock_rotations_4d = False
ob_door4_001.empty_display_type = 'ARROWS'
ob_door4_001.lineart.crease_threshold = 0.0
ob_door5_001.location = (0.0, 1.5, 3.0)
ob_door5_001.lock_rotations_4d = False
ob_door5_001.empty_display_type = 'ARROWS'
ob_door5_001.lineart.crease_threshold = 0.0
ob_building_003.location = (0.0, 0.0, 3.0)
ob_building_003.lock_rotations_4d = False
ob_building_003.empty_display_type = 'ARROWS'
ob_building_003.lineart.crease_threshold = 0.0

# ---- collection membership
col_collection_1.objects.link(ob_cube)
col_collection_1.objects.link(ob_roofstruct)
col_collection_1.objects.link(ob_roofdetails)
col_collection_1.objects.link(ob_door5)
col_collection_1.objects.link(ob_door4)
col_collection_1.objects.link(ob_door3)
col_collection_1.objects.link(ob_door2)
col_collection_1.objects.link(ob_door1)
col_collection_1.objects.link(ob_building)
col_collection_2.objects.link(ob_building_002)
col_collection_2.objects.link(ob_building_001)
col_collection_11.objects.link(ob_roofdetails_001)
col_collection_11.objects.link(ob_cube_001)
col_collection_11.objects.link(ob_roofstruct_001)
col_collection_11.objects.link(ob_door1_001)
col_collection_11.objects.link(ob_door2_001)
col_collection_11.objects.link(ob_door3_001)
col_collection_11.objects.link(ob_door4_001)
col_collection_11.objects.link(ob_door5_001)
col_collection_11.objects.link(ob_building_003)

# ---- scene / render settings (as saved in the file)
scene.frame_start = 1; scene.frame_end = 250; scene.frame_set(2)
scene.render.engine = 'BLENDER_EEVEE_NEXT'
scene.render.image_settings.file_format = 'JPEG'
scene.render.image_settings.color_mode = 'RGB'
scene.render.image_settings.compression = 90
scene.render.resolution_x = 800
scene.render.resolution_y = 600
scene.render.pixel_aspect_x = 100.0
scene.render.pixel_aspect_y = 100.0
scene.render.fps = 25
scene.render.dither_intensity = 0.0
scene.render.use_compositing = False
scene.render.use_sequencer = False
scene.render.use_bake_selected_to_active = True
scene.render.bake_margin = 2
scene.render.bake_bias = 0.0
scene.render.use_stamp_time = False
scene.render.use_stamp_date = False
scene.render.use_stamp_frame = False
scene.render.use_stamp_camera = False
scene.render.use_stamp_scene = False
scene.render.use_stamp_filename = False
scene.render.use_stamp_render_time = False
scene.render.stamp_font_size = 0
scene.cycles.use_denoising = False
scene.cycles.samples = 10
scene.cycles.sampling_pattern = 'TABULATED_SOBOL'
scene.cycles.light_sampling_threshold = 0.0
scene.cycles.use_adaptive_sampling = False
scene.cycles.use_light_tree = False
scene.cycles.blur_glossy = 0.0
scene.cycles.volume_bounces = 1
scene.cycles.pixel_filter_type = 'GAUSSIAN'
scene.cycles.sample_clamp_indirect = 0.0
scene.view_settings.view_transform = 'Raw'
bpy.context.view_layer.update()

# ---- added for rendering (the .blend has no active camera): camera
cam_auto = bpy.data.cameras.new('AutoCamera')
cam_auto.lens = 50.0
cam_auto.sensor_width = 36.0
cam_auto.clip_end = 2977.79
ob_auto_camera = bpy.data.objects.new('AutoCamera', cam_auto)
scene.collection.objects.link(ob_auto_camera)
ob_auto_camera.location = (178.429, -203.661, 153.988)
ob_auto_camera.rotation_euler = (1.09748, -7.21219e-08, 0.694738)
scene.camera = ob_auto_camera
bpy.context.view_layer.update()
